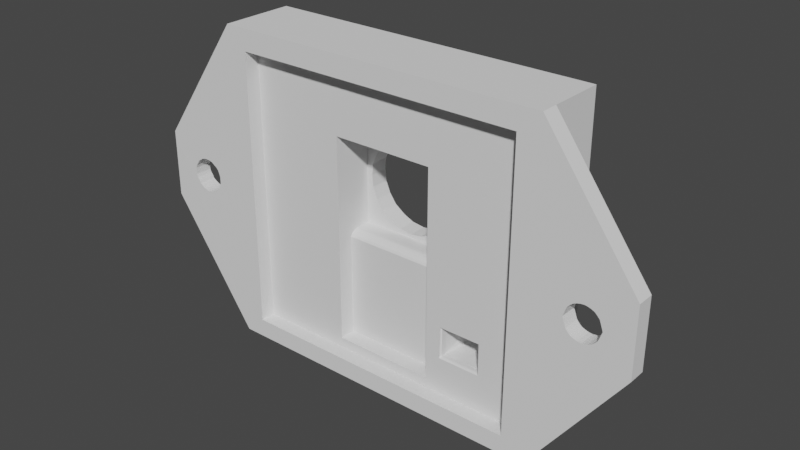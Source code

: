 # Source: camera-case-front_v1.3.blend  (saved by Blender 3.2.14; exported with 4.5.12 LTS)
import bpy
from mathutils import Matrix  # noqa: F401  (used for matrix-valued properties, if any)

bpy.ops.wm.read_factory_settings(use_empty=True)
scene = bpy.context.scene
scene.name = 'Scene'

# ---- collections
col_collection = bpy.data.collections.new('Collection'); scene.collection.children.link(col_collection)

# ---- world
world_world = bpy.data.worlds.new('World'); scene.world = world_world
world_world.use_nodes = True; world_world.node_tree.nodes.clear()
_N = world_world.node_tree.nodes; _L = world_world.node_tree.links
n0 = _N.new('ShaderNodeOutputWorld'); n0.name = 'World Output'; n0.location = (300, 300)
n1 = _N.new('ShaderNodeBackground'); n1.name = 'Background'; n1.location = (10, 300)
n1.inputs[0].default_value = (0.05088, 0.05088, 0.05088, 1.0)
_L.new(n1.outputs[0], n0.inputs[0])
n0.is_active_output = True
world_world.color = (0.05088, 0.05088, 0.05088)
world_world.use_sun_shadow = False
world_world.sun_shadow_jitter_overblur = 0.0

# ---- meshes
me_raspberrypicameracasefront_001 = bpy.data.meshes.new('RaspberryPiCameraCaseFront.001')
me_raspberrypicameracasefront_001.from_pydata([(184.5, 54.8, -44.12), (186.4, 52.95, -44.12), (157.4, 52.95, -44.12), (159.2, 54.8, -44.12), (186.4, 80.75, -44.1), (184.5, 79.1, -44.1), (159.2, 79.1, -44.1), (157.4, 80.75, -44.1), (186.4, 80.75, -37.69), (157.4, 80.75, -37.69), (167.4, 78.2, -41.4), (176.3, 78.2, -41.4), (176.3, 69.26, -41.4), (167.4, 69.26, -41.4), (176.3, 60.1, -39.3), (176.3, 68.7, -39.3), (176.3, 68.7, -40.5), (176.3, 68.72, -40.73), (176.3, 78.2, -42.8), (176.3, 60.1, -42.8), (176.3, 68.8, -40.94), (176.3, 69.07, -41.29), (176.3, 68.92, -41.13), (177.6, 75.85, -42.8), (177.6, 75.8, -42.74), (177.6, 73.05, -42.8), (177.6, 75.77, -42.66), (177.6, 73.12, -42.66), (177.7, 75.75, -42.58), (177.7, 75.75, -42.5), (177.7, 73.15, -42.5), (177.7, 73.14, -42.58), (177.6, 73.09, -42.74), (181.3, 75.85, -42.8), (181.2, 75.8, -42.74), (181.2, 75.77, -42.66), (181.2, 75.75, -42.58), (181.2, 75.75, -42.5), (159.2, 54.8, -42.8), (167.4, 60.1, -42.8), (184.5, 54.8, -42.8), (167.4, 60.1, -39.3), (167.4, 68.7, -40.5), (167.4, 68.7, -39.3), (167.4, 78.2, -42.8), (167.4, 68.72, -40.73), (167.4, 69.07, -41.29), (167.4, 68.92, -41.13), (167.4, 68.8, -40.94), (186.4, 52.95, -37.72), (181.3, 73.05, -42.8), (181.2, 73.09, -42.74), (181.2, 73.12, -42.66), (181.2, 73.14, -42.58), (181.2, 73.15, -42.5), (177.7, 75.75, -42.2), (179.4, 75.75, -42.2), (181.2, 75.75, -42.2), (181.2, 73.15, -42.2), (172.9, 60.54, -37.7), (173.9, 60.94, -37.7), (173.9, 60.94, -39.3), (172.9, 60.54, -39.3), (174.7, 61.58, -37.7), (174.7, 61.58, -39.3), (175.3, 62.4, -37.7), (175.3, 62.4, -39.3), (175.7, 63.37, -37.7), (175.7, 63.37, -39.3), (175.9, 64.4, -37.7), (175.9, 64.4, -39.3), (175.7, 65.43, -37.7), (175.7, 65.43, -39.3), (169.9, 67.85, -39.3), (169.9, 67.85, -37.7), (169.0, 67.22, -37.7), (169.0, 67.22, -39.3), (168.4, 66.39, -37.7), (168.4, 66.39, -39.3), (168.0, 65.43, -37.7), (168.0, 65.43, -39.3), (167.9, 64.4, -37.7), (167.9, 64.4, -39.3), (169.9, 60.94, -39.3), (169.9, 60.94, -37.7), (170.8, 60.54, -37.7), (170.8, 60.54, -39.3), (171.9, 60.41, -37.7), (171.9, 60.41, -39.3), (168.0, 63.37, -37.7), (168.0, 63.37, -39.3), (169.0, 61.58, -39.3), (169.0, 61.58, -37.7), (168.4, 62.4, -39.3), (168.4, 62.4, -37.7), (175.3, 66.39, -37.7), (175.3, 66.39, -39.3), (174.7, 67.22, -37.7), (174.7, 67.22, -39.3), (173.9, 67.85, -37.7), (173.9, 67.85, -39.3), (172.9, 68.25, -37.7), (172.9, 68.25, -39.3), (171.9, 68.39, -39.3), (171.9, 68.39, -37.7), (170.8, 68.25, -37.7), (170.8, 68.25, -39.3), (184.5, 79.1, -42.8), (159.2, 79.1, -42.8), (181.1, 75.72, -42.2), (180.0, 75.74, -42.08), (180.7, 75.43, -39.95), (180.7, 75.65, -41.24), (180.5, 75.28, -38.83), (180.5, 75.49, -39.63), (180.5, 75.22, -37.7), (180.4, 75.39, -38.43), (180.3, 75.44, -37.7), (180.3, 75.38, -37.95), (180.2, 75.51, -37.95), (180.3, 75.38, -38.19), (179.7, 75.71, -37.7), (179.8, 75.69, -37.95), (180.0, 75.61, -37.7), (179.6, 75.74, -37.95), (179.8, 75.69, -38.19), (180.0, 75.61, -38.19), (180.0, 75.61, -37.95), (179.1, 75.71, -37.7), (179.3, 75.75, -37.95), (179.4, 75.75, -37.7), (179.1, 75.7, -37.95), (179.3, 75.75, -38.19), (179.6, 75.74, -38.19), (178.6, 75.44, -37.7), (178.8, 75.59, -37.95), (178.8, 75.61, -37.7), (178.6, 75.43, -37.95), (178.8, 75.59, -38.19), (179.1, 75.7, -38.19), (178.3, 75.28, -38.83), (178.6, 75.44, -38.19), (178.4, 75.22, -37.7), (178.1, 75.43, -39.95), (178.5, 75.49, -39.15), (177.7, 75.72, -42.2), (178.3, 75.6, -40.44), (178.5, 75.73, -42.08), (180.2, 75.51, -38.19), (180.2, 75.52, -38.43), (180.4, 75.41, -38.67), (178.8, 75.6, -38.43), (179.0, 75.7, -38.43), (178.5, 75.45, -38.43), (178.5, 75.46, -38.67), (178.8, 75.6, -38.67), (180.4, 75.44, -39.15), (180.2, 75.55, -39.15), (180.3, 75.58, -39.63), (180.6, 75.57, -40.44), (178.4, 75.53, -39.63), (178.7, 75.64, -39.63), (178.7, 75.62, -39.15), (178.2, 75.67, -41.24), (178.1, 75.72, -42.08), (178.6, 75.71, -41.24), (180.8, 75.72, -42.08), (180.5, 75.73, -42.08), (180.5, 75.68, -41.24), (180.3, 75.74, -42.08), (179.9, 75.73, -41.24), (179.6, 75.75, -41.24), (179.6, 75.75, -42.08), (180.2, 75.71, -41.24), (179.3, 75.75, -42.08), (178.9, 75.74, -42.08), (179.3, 75.75, -41.24), (178.9, 75.73, -41.24), (178.6, 75.67, -40.44), (180.1, 75.65, -39.63), (180.4, 75.63, -40.44), (179.9, 75.7, -39.63), (180.2, 75.68, -40.44), (180.1, 75.63, -39.15), (179.8, 75.7, -39.15), (179.6, 75.74, -39.63), (179.9, 75.72, -40.44), (179.3, 75.75, -39.63), (179.6, 75.74, -40.44), (179.6, 75.74, -39.15), (179.3, 75.75, -39.15), (179.0, 75.71, -39.63), (179.3, 75.75, -40.44), (179.0, 75.72, -40.44), (179.0, 75.71, -39.15), (180.2, 75.53, -38.67), (180.0, 75.62, -38.67), (179.8, 75.69, -38.67), (179.6, 75.74, -38.67), (180.0, 75.62, -38.43), (179.8, 75.69, -38.43), (179.3, 75.75, -38.67), (179.0, 75.7, -38.67), (179.6, 75.74, -38.43), (179.3, 75.75, -38.43), (177.7, 74.45, -42.08), (177.7, 73.18, -42.2), (177.8, 75.33, -41.24), (178.1, 75.14, -39.39), (178.2, 75.06, -38.34), (178.3, 75.05, -37.7), (178.3, 75.05, -37.91), (178.2, 74.86, -37.7), (178.2, 74.86, -37.91), (178.3, 75.05, -38.13), (178.1, 74.45, -37.7), (178.1, 74.66, -37.91), (178.1, 74.65, -37.7), (178.1, 74.45, -37.91), (178.1, 74.66, -38.13), (178.2, 74.86, -38.13), (178.2, 74.04, -37.7), (178.1, 74.24, -37.91), (178.1, 74.24, -37.7), (178.2, 74.04, -37.91), (178.1, 74.24, -38.13), (178.1, 74.45, -38.13), (178.4, 73.67, -37.7), (178.3, 73.85, -37.91), (178.3, 73.85, -37.7), (178.3, 73.61, -38.83), (178.2, 73.83, -38.34), (178.1, 73.47, -39.95), (178.1, 73.76, -39.39), (177.8, 73.57, -41.24), (178.2, 74.87, -38.34), (178.2, 75.07, -38.55), (178.3, 73.84, -38.13), (178.2, 73.82, -38.55), (178.1, 74.02, -38.55), (178.2, 74.03, -38.34), (178.2, 75.1, -38.97), (178.1, 74.89, -38.97), (178.1, 74.91, -39.39), (178.0, 75.23, -40.31), (177.7, 73.5, -42.08), (177.7, 73.82, -42.08), (177.8, 73.86, -41.24), (178.0, 73.67, -40.31), (177.7, 75.39, -42.08), (177.7, 75.08, -42.08), (177.8, 75.04, -41.24), (177.7, 74.76, -42.08), (177.8, 74.45, -41.24), (177.8, 74.15, -41.24), (177.7, 74.13, -42.08), (177.8, 74.74, -41.24), (178.0, 74.68, -39.39), (177.9, 74.97, -40.31), (178.0, 74.45, -39.39), (177.9, 74.71, -40.31), (178.1, 74.67, -38.97), (178.1, 74.45, -38.97), (178.0, 74.21, -39.39), (177.9, 74.45, -40.31), (178.1, 73.98, -39.39), (177.9, 74.18, -40.31), (178.1, 74.22, -38.97), (178.1, 74.0, -38.97), (177.9, 73.92, -40.31), (178.2, 73.79, -38.97), (178.1, 74.87, -38.55), (178.1, 74.66, -38.55), (178.1, 74.45, -38.55), (178.1, 74.23, -38.55), (178.1, 74.66, -38.34), (178.1, 74.45, -38.34), (178.1, 74.24, -38.34), (178.2, 74.04, -38.13), (181.1, 73.18, -42.2), (181.1, 74.45, -42.08), (180.7, 73.47, -39.95), (181.0, 73.57, -41.24), (180.5, 73.61, -38.83), (180.7, 73.76, -39.39), (180.5, 73.67, -37.7), (180.6, 73.83, -38.34), (180.6, 73.85, -37.7), (180.6, 73.85, -37.91), (180.6, 74.04, -37.7), (180.7, 74.04, -37.91), (180.6, 73.84, -38.13), (180.7, 74.45, -37.7), (180.7, 74.24, -37.91), (180.7, 74.24, -37.7), (180.7, 74.45, -37.91), (180.7, 74.24, -38.13), (180.7, 74.04, -38.13), (180.6, 74.86, -37.7), (180.7, 74.66, -37.91), (180.7, 74.65, -37.7), (180.7, 74.86, -37.91), (180.7, 74.66, -38.13), (180.7, 74.45, -38.13), (180.6, 75.05, -37.91), (180.6, 75.05, -37.7), (180.6, 75.06, -38.34), (180.7, 75.14, -39.39), (181.0, 75.33, -41.24), (180.7, 74.03, -38.34), (180.6, 73.82, -38.55), (180.6, 75.05, -38.13), (180.6, 75.07, -38.55), (180.7, 74.87, -38.55), (180.7, 74.87, -38.34), (180.7, 73.79, -38.97), (180.7, 74.0, -38.97), (180.8, 73.98, -39.39), (180.9, 73.67, -40.31), (181.1, 75.39, -42.08), (181.1, 75.08, -42.08), (181.0, 75.04, -41.24), (180.9, 75.23, -40.31), (181.1, 73.5, -42.08), (181.1, 73.82, -42.08), (181.0, 73.86, -41.24), (181.1, 74.13, -42.08), (181.0, 74.45, -41.24), (181.0, 74.74, -41.24), (181.1, 74.76, -42.08), (181.0, 74.15, -41.24), (180.8, 74.21, -39.39), (180.9, 73.92, -40.31), (180.8, 74.45, -39.39), (180.9, 74.18, -40.31), (180.8, 74.22, -38.97), (180.8, 74.45, -38.97), (180.8, 74.68, -39.39), (180.9, 74.45, -40.31), (180.8, 74.91, -39.39), (180.9, 74.71, -40.31), (180.8, 74.67, -38.97), (180.7, 74.89, -38.97), (180.9, 74.97, -40.31), (180.7, 75.1, -38.97), (180.7, 74.02, -38.55), (180.7, 74.23, -38.55), (180.7, 74.45, -38.55), (180.7, 74.66, -38.55), (180.7, 74.24, -38.34), (180.7, 74.45, -38.34), (180.7, 74.66, -38.34), (180.7, 74.86, -38.13), (179.4, 73.15, -42.2), (180.3, 73.16, -42.08), (178.8, 73.15, -42.08), (178.1, 73.24, -41.24), (178.3, 73.41, -39.63), (178.5, 73.5, -38.43), (178.6, 73.45, -37.7), (178.5, 73.52, -37.95), (178.7, 73.39, -37.95), (178.5, 73.51, -38.19), (179.1, 73.18, -37.7), (179.0, 73.21, -37.95), (178.8, 73.29, -37.7), (179.3, 73.16, -37.95), (179.0, 73.21, -38.19), (178.8, 73.28, -38.19), (178.8, 73.29, -37.95), (179.7, 73.18, -37.7), (179.5, 73.15, -37.95), (179.4, 73.15, -37.7), (179.8, 73.2, -37.95), (179.5, 73.15, -38.19), (179.3, 73.16, -38.19), (180.3, 73.45, -37.7), (180.0, 73.3, -37.95), (180.0, 73.29, -37.7), (180.3, 73.46, -37.95), (180.0, 73.3, -38.19), (179.8, 73.2, -38.19), (180.3, 73.46, -38.19), (180.4, 73.41, -39.15), (180.5, 73.3, -40.44), (178.6, 73.38, -38.19), (178.6, 73.38, -38.43), (178.5, 73.49, -38.67), (180.1, 73.3, -38.43), (179.8, 73.2, -38.43), (180.3, 73.45, -38.43), (180.3, 73.44, -38.67), (180.1, 73.29, -38.67), (178.4, 73.45, -39.15), (178.6, 73.35, -39.15), (178.5, 73.32, -39.63), (178.2, 73.33, -40.44), (180.4, 73.37, -39.63), (180.1, 73.26, -39.63), (180.1, 73.28, -39.15), (180.6, 73.23, -41.24), (180.7, 73.17, -42.08), (180.3, 73.19, -41.24), (178.0, 73.18, -42.08), (178.3, 73.17, -42.08), (178.4, 73.21, -41.24), (178.6, 73.16, -42.08), (178.9, 73.16, -41.24), (179.2, 73.15, -41.24), (179.2, 73.15, -42.08), (178.6, 73.18, -41.24), (179.5, 73.15, -42.08), (179.9, 73.15, -42.08), (179.5, 73.15, -41.24), (179.9, 73.16, -41.24), (180.2, 73.22, -40.44), (178.7, 73.24, -39.63), (178.4, 73.26, -40.44), (179.0, 73.19, -39.63), (178.7, 73.21, -40.44), (178.8, 73.26, -39.15), (179.0, 73.2, -39.15), (179.2, 73.15, -39.63), (178.9, 73.18, -40.44), (179.5, 73.15, -39.63), (179.2, 73.15, -40.44), (179.2, 73.16, -39.15), (179.5, 73.15, -39.15), (179.8, 73.18, -39.63), (179.5, 73.15, -40.44), (179.9, 73.17, -40.44), (179.8, 73.19, -39.15), (178.6, 73.37, -38.67), (178.8, 73.27, -38.67), (179.0, 73.2, -38.67), (179.2, 73.16, -38.67), (178.8, 73.28, -38.43), (179.0, 73.21, -38.43), (179.5, 73.15, -38.67), (179.8, 73.19, -38.67), (179.3, 73.16, -38.43), (179.5, 73.15, -38.43), (177.7, 73.15, -42.2), (157.4, 52.95, -37.72), (149.7, 63.89, -44.12), (149.7, 69.81, -44.11), (149.7, 69.81, -42.61), (149.7, 63.89, -42.61), (194.4, 63.89, -44.12), (194.4, 69.81, -44.11), (194.4, 69.81, -42.61), (194.4, 63.89, -42.62), (157.4, 80.75, -42.61), (186.4, 52.95, -42.63), (157.4, 52.95, -42.63), (186.4, 80.75, -42.61), (188.9, 66.95, -42.62), (189.0, 66.65, -42.62), (189.0, 67.24, -42.62), (189.2, 66.11, -42.62), (189.1, 67.52, -42.62), (189.1, 66.37, -42.62), (189.2, 67.78, -42.62), (189.6, 65.7, -42.62), (189.4, 68.01, -42.62), (190.2, 68.42, -42.62), (190.2, 65.47, -42.62), (189.9, 68.33, -42.62), (189.9, 65.56, -42.62), (189.6, 68.2, -42.62), (189.4, 65.89, -42.62), (190.7, 65.47, -42.62), (190.7, 68.42, -42.62), (191.3, 65.7, -42.62), (191.3, 68.2, -42.62), (191.0, 65.56, -42.62), (191.0, 68.33, -42.62), (191.7, 66.11, -42.62), (191.7, 67.78, -42.62), (192.0, 66.95, -42.62), (191.9, 67.24, -42.62), (191.9, 66.65, -42.62), (191.8, 67.52, -42.62), (191.8, 66.37, -42.62), (191.5, 68.01, -42.62), (191.5, 65.89, -42.62), (190.5, 68.45, -42.62), (190.5, 65.45, -42.62), (152.1, 66.95, -44.11), (152.1, 66.66, -44.11), (152.1, 67.24, -44.11), (152.4, 66.11, -44.11), (152.4, 67.78, -44.11), (152.2, 66.37, -44.11), (152.2, 67.52, -44.11), (152.8, 65.7, -44.11), (152.8, 68.2, -44.11), (153.3, 65.48, -44.11), (153.3, 68.42, -44.11), (153.0, 65.56, -44.11), (153.0, 68.34, -44.11), (153.6, 65.45, -44.11), (152.5, 65.89, -44.11), (152.5, 68.01, -44.11), (153.9, 65.48, -44.11), (153.9, 68.42, -44.11), (154.4, 65.7, -44.11), (154.4, 68.2, -44.11), (154.2, 65.56, -44.11), (154.2, 68.34, -44.11), (154.9, 66.11, -44.11), (154.9, 67.78, -44.11), (155.1, 66.95, -44.11), (155.1, 66.66, -44.11), (155.1, 67.24, -44.11), (155.0, 66.37, -44.11), (155.0, 67.52, -44.11), (154.7, 65.89, -44.11), (154.7, 68.01, -44.11), (153.6, 68.45, -44.11), (152.1, 66.95, -42.61), (152.1, 66.65, -42.61), (152.1, 67.24, -42.61), (152.4, 66.11, -42.61), (152.4, 67.78, -42.61), (152.2, 66.37, -42.61), (152.2, 67.52, -42.61), (152.8, 65.7, -42.61), (152.8, 68.2, -42.61), (153.3, 65.47, -42.62), (153.3, 68.42, -42.61), (153.0, 65.56, -42.61), (153.0, 68.33, -42.61), (153.6, 65.45, -42.62), (152.5, 65.89, -42.61), (152.5, 68.01, -42.61), (153.9, 65.47, -42.62), (153.9, 68.42, -42.61), (154.4, 65.7, -42.62), (154.4, 68.2, -42.61), (154.2, 65.56, -42.62), (154.2, 68.33, -42.61), (154.9, 66.11, -42.62), (154.9, 67.78, -42.61), (155.1, 66.95, -42.62), (155.1, 66.65, -42.62), (155.1, 67.24, -42.62), (155.0, 66.37, -42.62), (155.0, 67.52, -42.62), (154.7, 65.89, -42.62), (154.7, 68.01, -42.61), (153.6, 68.45, -42.61), (188.9, 66.95, -44.11), (189.0, 66.66, -44.11), (189.0, 67.24, -44.11), (189.2, 66.11, -44.11), (189.1, 67.52, -44.11), (189.1, 66.37, -44.11), (189.2, 67.78, -44.11), (189.6, 65.7, -44.11), (189.4, 68.01, -44.11), (190.2, 68.42, -44.11), (190.1, 68.4, -44.11), (190.2, 65.48, -44.11), (189.9, 68.34, -44.11), (189.9, 65.56, -44.11), (189.6, 68.2, -44.11), (189.4, 65.89, -44.11), (190.7, 65.48, -44.11), (190.7, 68.42, -44.11), (191.3, 65.7, -44.11), (191.3, 68.2, -44.11), (191.0, 65.56, -44.11), (191.0, 68.34, -44.11), (191.7, 66.11, -44.11), (191.7, 67.78, -44.11), (192.0, 66.95, -44.11), (191.9, 67.24, -44.11), (191.9, 66.66, -44.11), (191.8, 67.52, -44.11), (191.8, 66.37, -44.11), (190.5, 65.45, -44.11), (191.5, 65.89, -44.11), (191.5, 68.01, -44.11), (190.5, 68.45, -44.11), (149.7, 69.81, -42.61)], [(446, 585)], [(465, 455, 453, 451, 450, 478, 482, 480, 479, 481, 483, 477, 485, 473, 475, 471, 487, 466, 468, 463, 470, 459, 461, 457, 456, 458, 460, 462, 464, 469, 467), (478, 450, 455, 465, 486, 472, 476, 474, 484), (0, 1, 2, 3), (4, 7, 6, 5), (2, 7, 6, 3), (8, 4, 7, 9), (10, 11, 12), (10, 12, 13), (14, 15, 16), (14, 16, 17), (11, 18, 19), (12, 11, 19), (19, 14, 17), (19, 17, 20), (21, 12, 19), (19, 20, 22), (22, 21, 19), (23, 24, 25), (26, 27, 24), (26, 28, 27), (29, 30, 28), (30, 31, 28), (31, 27, 28), (27, 32, 24), (32, 25, 24), (33, 34, 23), (35, 26, 34), (35, 36, 26), (37, 29, 36), (29, 28, 36), (28, 26, 36), (26, 24, 34), (24, 23, 34), (38, 39, 19), (38, 19, 40), (41, 14, 19), (41, 19, 39), (42, 43, 41), (39, 44, 10), (39, 10, 13), (42, 41, 39), (45, 42, 39), (39, 13, 46), (39, 46, 47), (48, 45, 39), (39, 47, 48), (0, 5, 4, 1), (50, 51, 33), (52, 35, 51), (52, 53, 35), (54, 37, 53), (37, 36, 53), (36, 35, 53), (35, 34, 51), (34, 33, 51), (25, 32, 50), (27, 52, 32), (27, 31, 52), (30, 54, 31), (54, 53, 31), (53, 52, 31), (52, 51, 32), (51, 50, 32), (55, 29, 56), (57, 56, 37), (37, 56, 29), (54, 58, 37), (58, 57, 37), (13, 12, 21), (13, 21, 46), (46, 21, 22), (46, 22, 47), (20, 48, 47), (20, 47, 22), (45, 48, 20), (45, 20, 17), (45, 17, 16), (45, 16, 42), (59, 60, 61), (59, 61, 62), (61, 60, 63), (61, 63, 64), (64, 63, 65), (64, 65, 66), (65, 67, 68), (65, 68, 66), (67, 69, 70), (67, 70, 68), (70, 69, 71), (70, 71, 72), (73, 74, 75), (73, 75, 76), (76, 75, 77), (76, 77, 78), (77, 79, 80), (77, 80, 78), (80, 79, 81), (80, 81, 82), (83, 84, 85), (83, 85, 86), (87, 88, 86), (87, 86, 85), (62, 88, 87), (62, 87, 59), (82, 81, 89), (82, 89, 90), (84, 83, 91), (84, 91, 92), (92, 91, 93), (92, 93, 94), (94, 93, 90), (94, 90, 89), (95, 96, 72), (95, 72, 71), (97, 98, 96), (97, 96, 95), (98, 97, 99), (98, 99, 100), (100, 99, 101), (100, 101, 102), (103, 102, 101), (103, 101, 104), (104, 105, 106), (104, 106, 103), (74, 73, 106), (74, 106, 105), (107, 108, 6), (107, 6, 5), (109, 110, 56), (111, 112, 109), (113, 114, 111), (115, 116, 113), (117, 118, 115), (118, 117, 119), (118, 119, 120), (118, 120, 115), (121, 122, 123), (122, 121, 124), (122, 124, 125), (122, 125, 126), (122, 126, 127), (122, 127, 123), (128, 129, 130), (129, 128, 131), (129, 131, 132), (129, 132, 133), (129, 133, 124), (129, 124, 130), (134, 135, 136), (135, 134, 137), (135, 137, 138), (135, 138, 139), (135, 139, 131), (135, 131, 136), (140, 141, 142), (143, 144, 140), (145, 146, 143), (56, 147, 145), (116, 115, 120), (116, 120, 148), (116, 148, 149), (116, 149, 150), (116, 150, 113), (138, 137, 141), (138, 141, 151), (138, 151, 152), (138, 152, 139), (153, 140, 154), (153, 154, 155), (153, 155, 151), (153, 151, 141), (153, 141, 140), (114, 113, 156), (114, 156, 157), (114, 157, 158), (114, 158, 159), (114, 159, 111), (144, 143, 160), (144, 160, 161), (144, 161, 162), (144, 162, 154), (144, 154, 140), (111, 159, 112), (163, 145, 164), (163, 164, 147), (163, 147, 165), (163, 165, 146), (163, 146, 145), (166, 167, 109), (166, 109, 112), (166, 112, 168), (166, 168, 167), (110, 109, 169), (110, 169, 170), (110, 170, 171), (110, 171, 172), (110, 172, 56), (169, 167, 173), (169, 173, 170), (172, 174, 56), (147, 56, 175), (147, 175, 165), (174, 172, 176), (174, 176, 177), (174, 177, 175), (174, 175, 56), (165, 175, 177), (165, 177, 178), (165, 178, 146), (147, 164, 145), (169, 109, 167), (158, 179, 180), (158, 180, 159), (179, 181, 182), (179, 182, 180), (179, 158, 183), (179, 183, 184), (179, 184, 181), (181, 185, 186), (181, 186, 182), (185, 187, 188), (185, 188, 186), (185, 181, 189), (185, 189, 190), (185, 190, 187), (187, 191, 192), (187, 192, 188), (191, 161, 193), (191, 193, 192), (191, 187, 194), (191, 194, 162), (191, 162, 161), (146, 178, 160), (146, 160, 143), (161, 160, 178), (161, 178, 193), (178, 177, 193), (177, 176, 193), (188, 192, 171), (188, 171, 170), (188, 170, 186), (170, 173, 186), (112, 159, 180), (112, 180, 168), (180, 182, 168), (157, 156, 195), (157, 195, 196), (157, 196, 183), (157, 183, 158), (150, 149, 195), (150, 195, 156), (150, 156, 113), (184, 183, 197), (184, 197, 198), (184, 198, 189), (184, 189, 181), (196, 195, 199), (196, 199, 200), (196, 200, 197), (196, 197, 183), (190, 189, 201), (190, 201, 202), (190, 202, 194), (190, 194, 187), (198, 197, 203), (198, 203, 204), (198, 204, 201), (198, 201, 189), (162, 194, 155), (162, 155, 154), (202, 201, 152), (202, 152, 151), (202, 151, 155), (202, 155, 194), (128, 136, 131), (132, 131, 139), (132, 139, 204), (132, 204, 203), (132, 203, 133), (121, 130, 124), (125, 124, 133), (125, 133, 200), (125, 200, 199), (125, 199, 126), (117, 123, 119), (119, 127, 148), (119, 148, 120), (119, 123, 127), (134, 142, 137), (167, 168, 173), (186, 173, 182), (172, 171, 176), (193, 176, 192), (182, 173, 168), (192, 176, 171), (126, 199, 149), (126, 149, 148), (126, 148, 127), (195, 149, 199), (133, 203, 200), (197, 200, 203), (139, 152, 204), (201, 204, 152), (137, 142, 141), (145, 205, 206), (143, 207, 145), (140, 208, 143), (142, 209, 140), (210, 211, 142), (210, 212, 211), (211, 212, 213), (211, 213, 214), (211, 214, 142), (215, 216, 217), (216, 215, 218), (216, 218, 219), (216, 219, 220), (216, 220, 213), (216, 213, 217), (221, 222, 223), (222, 221, 224), (222, 224, 225), (222, 225, 226), (222, 226, 218), (222, 218, 223), (227, 228, 229), (230, 231, 227), (232, 233, 230), (206, 234, 232), (209, 142, 214), (209, 214, 220), (209, 220, 235), (209, 235, 236), (209, 236, 140), (227, 237, 228), (231, 230, 238), (231, 238, 239), (231, 239, 240), (231, 240, 237), (231, 237, 227), (208, 140, 241), (208, 241, 242), (208, 242, 243), (208, 243, 244), (208, 244, 143), (143, 244, 207), (234, 206, 245), (234, 245, 246), (234, 246, 247), (234, 247, 248), (234, 248, 232), (249, 250, 145), (249, 145, 207), (249, 207, 251), (249, 251, 250), (205, 145, 252), (205, 252, 253), (205, 253, 254), (205, 254, 255), (205, 255, 206), (252, 250, 256), (252, 256, 253), (245, 206, 246), (246, 255, 247), (252, 145, 250), (246, 206, 255), (243, 257, 258), (243, 258, 244), (257, 259, 260), (257, 260, 258), (257, 243, 261), (257, 261, 262), (257, 262, 259), (259, 263, 264), (259, 264, 260), (263, 265, 266), (263, 266, 264), (263, 259, 267), (263, 267, 268), (263, 268, 265), (265, 233, 269), (265, 269, 266), (230, 233, 270), (230, 270, 238), (233, 265, 270), (232, 248, 233), (248, 247, 269), (248, 269, 233), (266, 269, 254), (266, 254, 253), (266, 253, 264), (253, 256, 264), (207, 244, 258), (207, 258, 251), (258, 260, 251), (242, 241, 271), (242, 271, 272), (242, 272, 261), (242, 261, 243), (236, 235, 271), (236, 271, 241), (236, 241, 140), (262, 261, 273), (262, 273, 274), (262, 274, 267), (262, 267, 259), (272, 271, 275), (272, 275, 276), (272, 276, 273), (272, 273, 261), (268, 267, 239), (268, 239, 238), (268, 238, 270), (268, 270, 265), (274, 273, 277), (274, 277, 240), (274, 240, 239), (274, 239, 267), (221, 229, 224), (224, 228, 278), (224, 278, 225), (215, 223, 218), (219, 218, 226), (219, 226, 275), (219, 275, 235), (219, 235, 220), (212, 217, 213), (214, 213, 220), (224, 229, 228), (250, 251, 256), (264, 256, 260), (269, 247, 254), (255, 254, 247), (260, 256, 251), (235, 275, 271), (273, 276, 277), (275, 226, 276), (226, 225, 276), (225, 278, 277), (225, 277, 276), (240, 277, 278), (240, 278, 237), (228, 237, 278), (279, 280, 109), (281, 282, 279), (283, 284, 281), (285, 286, 283), (287, 288, 285), (287, 289, 288), (288, 289, 290), (288, 290, 291), (288, 291, 285), (292, 293, 294), (293, 292, 295), (293, 295, 296), (293, 296, 297), (293, 297, 290), (293, 290, 294), (298, 299, 300), (299, 298, 301), (299, 301, 302), (299, 302, 303), (299, 303, 295), (299, 295, 300), (115, 304, 305), (113, 306, 115), (111, 307, 113), (109, 308, 111), (286, 285, 291), (286, 291, 297), (286, 297, 309), (286, 309, 310), (286, 310, 283), (115, 311, 304), (306, 113, 312), (306, 312, 313), (306, 313, 314), (306, 314, 311), (306, 311, 115), (284, 283, 315), (284, 315, 316), (284, 316, 317), (284, 317, 318), (284, 318, 281), (281, 318, 282), (308, 109, 319), (308, 319, 320), (308, 320, 321), (308, 321, 322), (308, 322, 111), (323, 324, 279), (323, 279, 282), (323, 282, 325), (323, 325, 324), (280, 279, 326), (280, 326, 327), (280, 327, 328), (280, 328, 329), (280, 329, 109), (326, 324, 330), (326, 330, 327), (319, 109, 320), (320, 329, 321), (326, 279, 324), (320, 109, 329), (317, 331, 332), (317, 332, 318), (331, 333, 334), (331, 334, 332), (331, 317, 335), (331, 335, 336), (331, 336, 333), (333, 337, 338), (333, 338, 334), (337, 339, 340), (337, 340, 338), (337, 333, 341), (337, 341, 342), (337, 342, 339), (339, 307, 343), (339, 343, 340), (113, 307, 344), (113, 344, 312), (307, 339, 344), (111, 322, 307), (322, 321, 343), (322, 343, 307), (340, 343, 328), (340, 328, 327), (340, 327, 338), (327, 330, 338), (282, 318, 332), (282, 332, 325), (332, 334, 325), (316, 315, 345), (316, 345, 346), (316, 346, 335), (316, 335, 317), (310, 309, 345), (310, 345, 315), (310, 315, 283), (336, 335, 347), (336, 347, 348), (336, 348, 341), (336, 341, 333), (346, 345, 349), (346, 349, 350), (346, 350, 347), (346, 347, 335), (342, 341, 313), (342, 313, 312), (342, 312, 344), (342, 344, 339), (348, 347, 351), (348, 351, 314), (348, 314, 313), (348, 313, 341), (298, 305, 301), (301, 304, 352), (301, 352, 302), (292, 300, 295), (296, 295, 303), (296, 303, 349), (296, 349, 309), (296, 309, 297), (289, 294, 290), (291, 290, 297), (301, 305, 304), (324, 325, 330), (338, 330, 334), (343, 321, 328), (329, 328, 321), (334, 330, 325), (309, 349, 345), (347, 350, 351), (349, 303, 350), (303, 302, 350), (302, 352, 351), (302, 351, 350), (314, 351, 352), (314, 352, 311), (304, 311, 352), (353, 354, 279), (206, 355, 353), (232, 356, 206), (230, 357, 232), (227, 358, 230), (359, 360, 227), (360, 359, 361), (360, 361, 362), (360, 362, 227), (363, 364, 365), (364, 363, 366), (364, 366, 367), (364, 367, 368), (364, 368, 369), (364, 369, 365), (370, 371, 372), (371, 370, 373), (371, 373, 374), (371, 374, 375), (371, 375, 366), (371, 366, 372), (376, 377, 378), (377, 376, 379), (377, 379, 380), (377, 380, 381), (377, 381, 373), (377, 373, 378), (283, 382, 285), (281, 383, 283), (279, 384, 281), (358, 227, 362), (358, 362, 385), (358, 385, 386), (358, 386, 387), (358, 387, 230), (380, 379, 382), (380, 382, 388), (380, 388, 389), (380, 389, 381), (390, 283, 391), (390, 391, 392), (390, 392, 388), (390, 388, 382), (390, 382, 283), (357, 230, 393), (357, 393, 394), (357, 394, 395), (357, 395, 396), (357, 396, 232), (383, 281, 397), (383, 397, 398), (383, 398, 399), (383, 399, 391), (383, 391, 283), (232, 396, 356), (400, 279, 401), (400, 401, 354), (400, 354, 402), (400, 402, 384), (400, 384, 279), (403, 404, 206), (403, 206, 356), (403, 356, 405), (403, 405, 404), (355, 206, 406), (355, 406, 407), (355, 407, 408), (355, 408, 409), (355, 409, 353), (406, 404, 410), (406, 410, 407), (409, 411, 353), (354, 353, 412), (354, 412, 402), (411, 409, 413), (411, 413, 414), (411, 414, 412), (411, 412, 353), (402, 412, 414), (402, 414, 415), (402, 415, 384), (354, 401, 279), (406, 206, 404), (395, 416, 417), (395, 417, 396), (416, 418, 419), (416, 419, 417), (416, 395, 420), (416, 420, 421), (416, 421, 418), (418, 422, 423), (418, 423, 419), (422, 424, 425), (422, 425, 423), (422, 418, 426), (422, 426, 427), (422, 427, 424), (424, 428, 429), (424, 429, 425), (428, 398, 430), (428, 430, 429), (428, 424, 431), (428, 431, 399), (428, 399, 398), (384, 415, 397), (384, 397, 281), (398, 397, 415), (398, 415, 430), (415, 414, 430), (414, 413, 430), (425, 429, 408), (425, 408, 407), (425, 407, 423), (407, 410, 423), (356, 396, 417), (356, 417, 405), (417, 419, 405), (394, 393, 432), (394, 432, 433), (394, 433, 420), (394, 420, 395), (387, 386, 432), (387, 432, 393), (387, 393, 230), (421, 420, 434), (421, 434, 435), (421, 435, 426), (421, 426, 418), (433, 432, 436), (433, 436, 437), (433, 437, 434), (433, 434, 420), (427, 426, 438), (427, 438, 439), (427, 439, 431), (427, 431, 424), (435, 434, 440), (435, 440, 441), (435, 441, 438), (435, 438, 426), (399, 431, 392), (399, 392, 391), (439, 438, 389), (439, 389, 388), (439, 388, 392), (439, 392, 431), (370, 378, 373), (374, 373, 381), (374, 381, 441), (374, 441, 440), (374, 440, 375), (363, 372, 366), (367, 366, 375), (367, 375, 437), (367, 437, 436), (367, 436, 368), (359, 365, 361), (361, 369, 385), (361, 385, 362), (361, 365, 369), (376, 285, 379), (404, 405, 410), (423, 410, 419), (409, 408, 413), (430, 413, 429), (419, 410, 405), (429, 413, 408), (368, 436, 386), (368, 386, 385), (368, 385, 369), (432, 386, 436), (375, 440, 437), (434, 437, 440), (381, 389, 441), (438, 441, 389), (379, 285, 382), (56, 57, 109), (57, 58, 109), (353, 279, 58), (279, 109, 58), (56, 145, 55), (145, 206, 55), (353, 442, 206), (442, 55, 206), (40, 0, 3), (40, 3, 38), (29, 55, 30), (55, 442, 30), (58, 54, 353), (442, 353, 30), (353, 54, 30), (16, 15, 43), (16, 43, 42), (10, 44, 18), (10, 18, 11), (108, 38, 3), (108, 3, 6), (107, 5, 0), (107, 0, 40), (443, 2, 1), (443, 1, 49), (105, 104, 9), (443, 87, 85), (443, 85, 84), (74, 105, 9), (75, 74, 9), (443, 84, 92), (443, 92, 94), (75, 9, 443), (77, 75, 443), (443, 94, 89), (443, 89, 81), (79, 77, 443), (443, 81, 79), (49, 87, 443), (370, 372, 49), (8, 130, 121), (8, 121, 123), (378, 370, 49), (376, 378, 49), (8, 123, 117), (8, 117, 115), (285, 376, 49), (287, 285, 49), (8, 115, 305), (8, 305, 298), (287, 49, 8), (289, 287, 8), (8, 298, 300), (8, 300, 292), (294, 289, 8), (294, 8, 292), (59, 87, 49), (372, 104, 101), (372, 101, 99), (60, 59, 49), (63, 60, 49), (372, 99, 97), (372, 97, 95), (65, 63, 49), (67, 65, 49), (49, 372, 95), (49, 95, 71), (69, 67, 49), (71, 69, 49), (9, 130, 8), (128, 130, 9), (104, 372, 363), (104, 363, 365), (136, 128, 9), (134, 136, 9), (9, 104, 365), (9, 365, 359), (142, 134, 9), (210, 142, 9), (9, 359, 227), (9, 227, 229), (212, 210, 9), (217, 212, 9), (9, 229, 221), (223, 217, 9), (221, 223, 9), (14, 64, 66), (14, 66, 68), (96, 98, 15), (72, 96, 15), (14, 68, 70), (70, 72, 15), (15, 14, 70), (41, 91, 83), (41, 83, 86), (61, 64, 14), (62, 61, 14), (41, 86, 88), (88, 62, 14), (14, 41, 88), (93, 91, 41), (43, 76, 78), (43, 78, 80), (90, 93, 41), (43, 80, 82), (82, 90, 41), (82, 41, 43), (15, 98, 100), (15, 100, 102), (73, 76, 43), (106, 73, 43), (15, 102, 103), (103, 106, 43), (103, 43, 15), (107, 40, 19, 25, 50, 33, 18), (44, 39, 38, 108), (33, 23, 18), (19, 18, 23), (19, 23, 25), (107, 18, 44), (44, 108, 107), (7, 445, 446, 452), (445, 446, 447, 444), (448, 449, 450, 451), (8, 49, 453, 455), (491, 444, 445, 7, 505, 519, 498, 500, 496, 503, 492, 494, 490, 488, 489, 493), (505, 7, 2, 444, 491, 502, 495, 499, 497, 501, 504, 508, 506, 517, 510, 515, 513, 512, 514, 516, 511, 518, 507, 509), (443, 9, 452, 454), (523, 447, 446, 452, 537, 551, 530, 532, 528, 535, 524, 526, 522, 520, 521, 525), (537, 452, 454, 447, 523, 534, 527, 531, 529, 533, 536, 540, 538, 549, 542, 547, 545, 544, 546, 548, 543, 550, 539, 541), (2, 454, 447, 444), (574, 448, 1, 4, 562, 564, 566, 560, 558, 556, 554, 552, 553, 557, 555, 567, 559, 565, 563, 581, 568, 572, 570, 582), (562, 4, 449, 448, 574, 580, 578, 576, 577, 579, 575, 583, 571, 573, 569, 584, 561), (4, 455, 450, 449), (1, 448, 451, 453), (519, 498, 530, 551), (505, 519, 551, 537), (509, 505, 537, 541), (507, 509, 541, 539), (518, 507, 539, 550), (543, 511, 518, 550), (548, 516, 511, 543), (546, 514, 516, 548), (544, 512, 514, 546), (545, 513, 512, 544), (490, 488, 520, 522), (488, 489, 521, 520), (489, 493, 525, 521), (493, 491, 523, 525), (491, 502, 534, 523), (534, 502, 495, 527), (527, 495, 499, 531), (531, 499, 497, 529), (529, 497, 501, 533), (533, 501, 504, 536), (536, 504, 508, 540), (540, 508, 506, 538), (538, 506, 517, 549), (549, 517, 510, 542), (542, 510, 515, 547), (547, 515, 513, 545), (494, 490, 522, 526), (492, 494, 526, 524), (503, 492, 524, 535), (496, 503, 535, 528), (500, 496, 528, 532), (498, 500, 532, 530), (569, 472, 486, 584), (584, 486, 465, 561), (561, 465, 467, 564, 562), (564, 467, 469, 566), (566, 469, 464, 560), (560, 464, 462, 558), (558, 462, 460, 556), (556, 460, 458, 554), (554, 458, 456, 552), (552, 456, 457, 553), (553, 457, 461, 557), (557, 461, 459, 555), (555, 459, 470, 567), (470, 463, 559, 567), (463, 468, 565, 559), (468, 466, 563, 565), (466, 487, 581, 563), (487, 471, 568, 581), (471, 475, 572, 568), (475, 473, 570, 572), (473, 485, 582, 570), (485, 477, 574, 582), (477, 483, 580, 574), (483, 481, 578, 580), (481, 479, 576, 578), (479, 480, 577, 576), (480, 482, 579, 577), (482, 478, 575, 579), (583, 484, 478, 575), (583, 484, 474, 571), (571, 474, 476, 573), (573, 476, 472, 569)])
_uv = me_raspberrypicameracasefront_001.uv_layers.new(name='UVMap')
_uv.uv.foreach_set('vector', [0.0, 0.0, 0.0, 0.0, 0.0, 0.0, 0.0, 0.0, 0.0, 0.0, 0.0, 0.0, 0.0, 0.0, 0.0, 0.0, 0.0, 0.0, 0.0, 0.0, 0.0, 0.0, 0.0, 0.0, 0.0, 0.0, 0.0, 0.0, 0.0, 0.0, 0.0, 0.0, 0.0, 0.0, 0.0, 0.0, 0.0, 0.0, 0.0, 0.0, 0.0, 0.0, 0.0, 0.0, 0.0, 0.0, 0.0, 0.0, 0.0, 0.0, 0.0, 0.0, 0.0, 0.0, 0.0, 0.0, 0.0, 0.0, 0.0, 0.0, 0.0, 0.0, 0.0, 0.0, 0.0, 0.0, 0.0, 0.0, 0.0, 0.0, 0.0, 0.0, 0.0, 0.0, 0.0, 0.0, 0.0, 0.0, 0.0, 0.0, 0.0, 0.0, 0.0, 0.0, 0.0, 0.0, 0.0, 0.0, 0.0, 0.0, 0.0, 0.0, 0.0, 0.0, 0.0, 0.0, 0.0, 0.0, 0.0, 0.0, 0.0, 0.0, 0.0, 0.0, 0.0, 0.0, 0.0, 0.0, 0.0, 0.0, 0.0, 0.0, 0.0, 0.0, 0.0, 0.0, 0.0, 0.0, 0.0, 0.0, 0.0, 0.0, 0.0, 0.0, 0.0, 0.0, 0.0, 0.0, 0.0, 0.0, 0.0, 0.0, 0.0, 0.0, 0.0, 0.0, 0.0, 0.0, 0.0, 0.0, 0.0, 0.0, 0.0, 0.0, 0.0, 0.0, 0.0, 0.0, 0.0, 0.0, 0.0, 0.0, 0.0, 0.0, 0.0, 0.0, 0.0, 0.0, 0.0, 0.0, 0.0, 0.0, 0.0, 0.0, 0.0, 0.0, 0.0, 0.0, 0.0, 0.0, 0.0, 0.0, 0.0, 0.0, 0.0, 0.0, 0.0, 0.0, 0.0, 0.0, 0.0, 0.0, 0.0, 0.0, 0.0, 0.0, 0.0, 0.0, 0.0, 0.0, 0.0, 0.0, 0.0, 0.0, 0.0, 0.0, 0.0, 0.0, 0.0, 0.0, 0.0, 0.0, 0.0, 0.0, 0.0, 0.0, 0.0, 0.0, 0.0, 0.0, 0.0, 0.0, 0.0, 0.0, 0.0, 0.0, 0.0, 0.0, 0.0, 0.0, 0.0, 0.0, 0.0, 0.0, 0.0, 0.0, 0.0, 0.0, 0.0, 0.0, 0.0, 0.0, 0.0, 0.0, 0.0, 0.0, 0.0, 0.0, 0.0, 0.0, 0.0, 0.0, 0.0, 0.0, 0.0, 0.0, 0.0, 0.0, 0.0, 0.0, 0.0, 0.0, 0.0, 0.0, 0.0, 0.0, 0.0, 0.0, 0.0, 0.0, 0.0, 0.0, 0.0, 0.0, 0.0, 0.0, 0.0, 0.0, 0.0, 0.0, 0.0, 0.0, 0.0, 0.0, 0.0, 0.0, 0.0, 0.0, 0.0, 0.0, 0.0, 0.0, 0.0, 0.0, 0.0, 0.0, 0.0, 0.0, 0.0, 0.0, 0.0, 0.0, 0.0, 0.0, 0.0, 0.0, 0.0, 0.0, 0.0, 0.0, 0.0, 0.0, 0.0, 0.0, 0.0, 0.0, 0.0, 0.0, 0.0, 0.0, 0.0, 0.0, 0.0, 0.0, 0.0, 0.0, 0.0, 0.0, 0.0, 0.0, 0.0, 0.0, 0.0, 0.0, 0.0, 0.0, 0.0, 0.0, 0.0, 0.0, 0.0, 0.0, 0.0, 0.0, 0.0, 0.0, 0.0, 0.0, 0.0, 0.0, 0.0, 0.0, 0.0, 0.0, 0.0, 0.0, 0.0, 0.0, 0.0, 0.0, 0.0, 0.0, 0.0, 0.0, 0.0, 0.0, 0.0, 0.0, 0.0, 0.0, 0.0, 0.0, 0.0, 0.0, 0.0, 0.0, 0.0, 0.0, 0.0, 0.0, 0.0, 0.0, 0.0, 0.0, 0.0, 0.0, 0.0, 0.0, 0.0, 0.0, 0.0, 0.0, 0.0, 0.0, 0.0, 0.0, 0.0, 0.0, 0.0, 0.0, 0.0, 0.0, 0.0, 0.0, 0.0, 0.0, 0.0, 0.0, 0.0, 0.0, 0.0, 0.0, 0.0, 0.0, 0.0, 0.0, 0.0, 0.0, 0.0, 0.0, 0.0, 0.0, 0.0, 0.0, 0.0, 0.0, 0.0, 0.0, 0.0, 0.0, 0.0, 0.0, 0.0, 0.0, 0.0, 0.0, 0.0, 0.0, 0.0, 0.0, 0.0, 0.0, 0.0, 0.0, 0.0, 0.0, 0.0, 0.0, 0.0, 0.0, 0.0, 0.0, 0.0, 0.0, 0.0, 0.0, 0.0, 0.0, 0.0, 0.0, 0.0, 0.0, 0.0, 0.0, 0.0, 0.0, 0.0, 0.0, 0.0, 0.0, 0.0, 0.0, 0.0, 0.0, 0.0, 0.0, 0.0, 0.0, 0.0, 0.0, 0.0, 0.0, 0.0, 0.0, 0.0, 0.0, 0.0, 0.0, 0.0, 0.0, 0.0, 0.0, 0.0, 0.0, 0.0, 0.0, 0.0, 0.0, 0.0, 0.0, 0.0, 0.0, 0.0, 0.0, 0.0, 0.0, 0.0, 0.0, 0.0, 0.0, 0.0, 0.0, 0.0, 0.0, 0.0, 0.0, 0.0, 0.0, 0.0, 0.0, 0.0, 0.0, 0.0, 0.0, 0.0, 0.0, 0.0, 0.0, 0.0, 0.0, 0.0, 0.0, 0.0, 0.0, 0.0, 0.0, 0.0, 0.0, 0.0, 0.0, 0.0, 0.0, 0.0, 0.0, 0.0, 0.0, 0.0, 0.0, 0.0, 0.0, 0.0, 0.0, 0.0, 0.0, 0.0, 0.0, 0.0, 0.0, 0.0, 0.0, 0.0, 0.0, 0.0, 0.0, 0.0, 0.0, 0.0, 0.0, 0.0, 0.0, 0.0, 0.0, 0.0, 0.0, 0.0, 0.0, 0.0, 0.0, 0.0, 0.0, 0.0, 0.0, 0.0, 0.0, 0.0, 0.0, 0.0, 0.0, 0.0, 0.0, 0.0, 0.0, 0.0, 0.0, 0.0, 0.0, 0.0, 0.0, 0.0, 0.0, 0.0, 0.0, 0.0, 0.0, 0.0, 0.0, 0.0, 0.0, 0.0, 0.0, 0.0, 0.0, 0.0, 0.0, 0.0, 0.0, 0.0, 0.0, 0.0, 0.0, 0.0, 0.0, 0.0, 0.0, 0.0, 0.0, 0.0, 0.0, 0.0, 0.0, 0.0, 0.0, 0.0, 0.0, 0.0, 0.0, 0.0, 0.0, 0.0, 0.0, 0.0, 0.0, 0.0, 0.0, 0.0, 0.0, 0.0, 0.0, 0.0, 0.0, 0.0, 0.0, 0.0, 0.0, 0.0, 0.0, 0.0, 0.0, 0.0, 0.0, 0.0, 0.0, 0.0, 0.0, 0.0, 0.0, 0.0, 0.0, 0.0, 0.0, 0.0, 0.0, 0.0, 0.0, 0.0, 0.0, 0.0, 0.0, 0.0, 0.0, 0.0, 0.0, 0.0, 0.0, 0.0, 0.0, 0.0, 0.0, 0.0, 0.0, 0.0, 0.0, 0.0, 0.0, 0.0, 0.0, 0.0, 0.0, 0.0, 0.0, 0.0, 0.0, 0.0, 0.0, 0.0, 0.0, 0.0, 0.0, 0.0, 0.0, 0.0, 0.0, 0.0, 0.0, 0.0, 0.0, 0.0, 0.0, 0.0, 0.0, 0.0, 0.0, 0.0, 0.0, 0.0, 0.0, 0.0, 0.0, 0.0, 0.0, 0.0, 0.0, 0.0, 0.0, 0.0, 0.0, 0.0, 0.0, 0.0, 0.0, 0.0, 0.0, 0.0, 0.0, 0.0, 0.0, 0.0, 0.0, 0.0, 0.0, 0.0, 0.0, 0.0, 0.0, 0.0, 0.0, 0.0, 0.0, 0.0, 0.0, 0.0, 0.0, 0.0, 0.0, 0.0, 0.0, 0.0, 0.0, 0.0, 0.0, 0.0, 0.0, 0.0, 0.0, 0.0, 0.0, 0.0, 0.0, 0.0, 0.0, 0.0, 0.0, 0.0, 0.0, 0.0, 0.0, 0.0, 0.0, 0.0, 0.0, 0.0, 0.0, 0.0, 0.0, 0.0, 0.0, 0.0, 0.0, 0.0, 0.0, 0.0, 0.0, 0.0, 0.0, 0.0, 0.0, 0.0, 0.0, 0.0, 0.0, 0.0, 0.0, 0.0, 0.0, 0.0, 0.0, 0.0, 0.0, 0.0, 0.0, 0.0, 0.0, 0.0, 0.0, 0.0, 0.0, 0.0, 0.0, 0.0, 0.0, 0.0, 0.0, 0.0, 0.0, 0.0, 0.0, 0.0, 0.0, 0.0, 0.0, 0.0, 0.0, 0.0, 0.0, 0.0, 0.0, 0.0, 0.0, 0.0, 0.0, 0.0, 0.0, 0.0, 0.0, 0.0, 0.0, 0.0, 0.0, 0.0, 0.0, 0.0, 0.0, 0.0, 0.0, 0.0, 0.0, 0.0, 0.0, 0.0, 0.0, 0.0, 0.0, 0.0, 0.0, 0.0, 0.0, 0.0, 0.0, 0.0, 0.0, 0.0, 0.0, 0.0, 0.0, 0.0, 0.0, 0.0, 0.0, 0.0, 0.0, 0.0, 0.0, 0.0, 0.0, 0.0, 0.0, 0.0, 0.0, 0.0, 0.0, 0.0, 0.0, 0.0, 0.0, 0.0, 0.0, 0.0, 0.0, 0.0, 0.0, 0.0, 0.0, 0.0, 0.0, 0.0, 0.0, 0.0, 0.0, 0.0, 0.0, 0.0, 0.0, 0.0, 0.0, 0.0, 0.0, 0.0, 0.0, 0.0, 0.0, 0.0, 0.0, 0.0, 0.0, 0.0, 0.0, 0.0, 0.0, 0.0, 0.0, 0.0, 0.0, 0.0, 0.0, 0.0, 0.0, 0.0, 0.0, 0.0, 0.0, 0.0, 0.0, 0.0, 0.0, 0.0, 0.0, 0.0, 0.0, 0.0, 0.0, 0.0, 0.0, 0.0, 0.0, 0.0, 0.0, 0.0, 0.0, 0.0, 0.0, 0.0, 0.0, 0.0, 0.0, 0.0, 0.0, 0.0, 0.0, 0.0, 0.0, 0.0, 0.0, 0.0, 0.0, 0.0, 0.0, 0.0, 0.0, 0.0, 0.0, 0.0, 0.0, 0.0, 0.0, 0.0, 0.0, 0.0, 0.0, 0.0, 0.0, 0.0, 0.0, 0.0, 0.0, 0.0, 0.0, 0.0, 0.0, 0.0, 0.0, 0.0, 0.0, 0.0, 0.0, 0.0, 0.0, 0.0, 0.0, 0.0, 0.0, 0.0, 0.0, 0.0, 0.0, 0.0, 0.0, 0.0, 0.0, 0.0, 0.0, 0.0, 0.0, 0.0, 0.0, 0.0, 0.0, 0.0, 0.0, 0.0, 0.0, 0.0, 0.0, 0.0, 0.0, 0.0, 0.0, 0.0, 0.0, 0.0, 0.0, 0.0, 0.0, 0.0, 0.0, 0.0, 0.0, 0.0, 0.0, 0.0, 0.0, 0.0, 0.0, 0.0, 0.0, 0.0, 0.0, 0.0, 0.0, 0.0, 0.0, 0.0, 0.0, 0.0, 0.0, 0.0, 0.0, 0.0, 0.0, 0.0, 0.0, 0.0, 0.0, 0.0, 0.0, 0.0, 0.0, 0.0, 0.0, 0.0, 0.0, 0.0, 0.0, 0.0, 0.0, 0.0, 0.0, 0.0, 0.0, 0.0, 0.0, 0.0, 0.0, 0.0, 0.0, 0.0, 0.0, 0.0, 0.0, 0.0, 0.0, 0.0, 0.0, 0.0, 0.0, 0.0, 0.0, 0.0, 0.0, 0.0, 0.0, 0.0, 0.0, 0.0, 0.0, 0.0, 0.0, 0.0, 0.0, 0.0, 0.0, 0.0, 0.0, 0.0, 0.0, 0.0, 0.0, 0.0, 0.0, 0.0, 0.0, 0.0, 0.0, 0.0, 0.0, 0.0, 0.0, 0.0, 0.0, 0.0, 0.0, 0.0, 0.0, 0.0, 0.0, 0.0, 0.0, 0.0, 0.0, 0.0, 0.0, 0.0, 0.0, 0.0, 0.0, 0.0, 0.0, 0.0, 0.0, 0.0, 0.0, 0.0, 0.0, 0.0, 0.0, 0.0, 0.0, 0.0, 0.0, 0.0, 0.0, 0.0, 0.0, 0.0, 0.0, 0.0, 0.0, 0.0, 0.0, 0.0, 0.0, 0.0, 0.0, 0.0, 0.0, 0.0, 0.0, 0.0, 0.0, 0.0, 0.0, 0.0, 0.0, 0.0, 0.0, 0.0, 0.0, 0.0, 0.0, 0.0, 0.0, 0.0, 0.0, 0.0, 0.0, 0.0, 0.0, 0.0, 0.0, 0.0, 0.0, 0.0, 0.0, 0.0, 0.0, 0.0, 0.0, 0.0, 0.0, 0.0, 0.0, 0.0, 0.0, 0.0, 0.0, 0.0, 0.0, 0.0, 0.0, 0.0, 0.0, 0.0, 0.0, 0.0, 0.0, 0.0, 0.0, 0.0, 0.0, 0.0, 0.0, 0.0, 0.0, 0.0, 0.0, 0.0, 0.0, 0.0, 0.0, 0.0, 0.0, 0.0, 0.0, 0.0, 0.0, 0.0, 0.0, 0.0, 0.0, 0.0, 0.0, 0.0, 0.0, 0.0, 0.0, 0.0, 0.0, 0.0, 0.0, 0.0, 0.0, 0.0, 0.0, 0.0, 0.0, 0.0, 0.0, 0.0, 0.0, 0.0, 0.0, 0.0, 0.0, 0.0, 0.0, 0.0, 0.0, 0.0, 0.0, 0.0, 0.0, 0.0, 0.0, 0.0, 0.0, 0.0, 0.0, 0.0, 0.0, 0.0, 0.0, 0.0, 0.0, 0.0, 0.0, 0.0, 0.0, 0.0, 0.0, 0.0, 0.0, 0.0, 0.0, 0.0, 0.0, 0.0, 0.0, 0.0, 0.0, 0.0, 0.0, 0.0, 0.0, 0.0, 0.0, 0.0, 0.0, 0.0, 0.0, 0.0, 0.0, 0.0, 0.0, 0.0, 0.0, 0.0, 0.0, 0.0, 0.0, 0.0, 0.0, 0.0, 0.0, 0.0, 0.0, 0.0, 0.0, 0.0, 0.0, 0.0, 0.0, 0.0, 0.0, 0.0, 0.0, 0.0, 0.0, 0.0, 0.0, 0.0, 0.0, 0.0, 0.0, 0.0, 0.0, 0.0, 0.0, 0.0, 0.0, 0.0, 0.0, 0.0, 0.0, 0.0, 0.0, 0.0, 0.0, 0.0, 0.0, 0.0, 0.0, 0.0, 0.0, 0.0, 0.0, 0.0, 0.0, 0.0, 0.0, 0.0, 0.0, 0.0, 0.0, 0.0, 0.0, 0.0, 0.0, 0.0, 0.0, 0.0, 0.0, 0.0, 0.0, 0.0, 0.0, 0.0, 0.0, 0.0, 0.0, 0.0, 0.0, 0.0, 0.0, 0.0, 0.0, 0.0, 0.0, 0.0, 0.0, 0.0, 0.0, 0.0, 0.0, 0.0, 0.0, 0.0, 0.0, 0.0, 0.0, 0.0, 0.0, 0.0, 0.0, 0.0, 0.0, 0.0, 0.0, 0.0, 0.0, 0.0, 0.0, 0.0, 0.0, 0.0, 0.0, 0.0, 0.0, 0.0, 0.0, 0.0, 0.0, 0.0, 0.0, 0.0, 0.0, 0.0, 0.0, 0.0, 0.0, 0.0, 0.0, 0.0, 0.0, 0.0, 0.0, 0.0, 0.0, 0.0, 0.0, 0.0, 0.0, 0.0, 0.0, 0.0, 0.0, 0.0, 0.0, 0.0, 0.0, 0.0, 0.0, 0.0, 0.0, 0.0, 0.0, 0.0, 0.0, 0.0, 0.0, 0.0, 0.0, 0.0, 0.0, 0.0, 0.0, 0.0, 0.0, 0.0, 0.0, 0.0, 0.0, 0.0, 0.0, 0.0, 0.0, 0.0, 0.0, 0.0, 0.0, 0.0, 0.0, 0.0, 0.0, 0.0, 0.0, 0.0, 0.0, 0.0, 0.0, 0.0, 0.0, 0.0, 0.0, 0.0, 0.0, 0.0, 0.0, 0.0, 0.0, 0.0, 0.0, 0.0, 0.0, 0.0, 0.0, 0.0, 0.0, 0.0, 0.0, 0.0, 0.0, 0.0, 0.0, 0.0, 0.0, 0.0, 0.0, 0.0, 0.0, 0.0, 0.0, 0.0, 0.0, 0.0, 0.0, 0.0, 0.0, 0.0, 0.0, 0.0, 0.0, 0.0, 0.0, 0.0, 0.0, 0.0, 0.0, 0.0, 0.0, 0.0, 0.0, 0.0, 0.0, 0.0, 0.0, 0.0, 0.0, 0.0, 0.0, 0.0, 0.0, 0.0, 0.0, 0.0, 0.0, 0.0, 0.0, 0.0, 0.0, 0.0, 0.0, 0.0, 0.0, 0.0, 0.0, 0.0, 0.0, 0.0, 0.0, 0.0, 0.0, 0.0, 0.0, 0.0, 0.0, 0.0, 0.0, 0.0, 0.0, 0.0, 0.0, 0.0, 0.0, 0.0, 0.0, 0.0, 0.0, 0.0, 0.0, 0.0, 0.0, 0.0, 0.0, 0.0, 0.0, 0.0, 0.0, 0.0, 0.0, 0.0, 0.0, 0.0, 0.0, 0.0, 0.0, 0.0, 0.0, 0.0, 0.0, 0.0, 0.0, 0.0, 0.0, 0.0, 0.0, 0.0, 0.0, 0.0, 0.0, 0.0, 0.0, 0.0, 0.0, 0.0, 0.0, 0.0, 0.0, 0.0, 0.0, 0.0, 0.0, 0.0, 0.0, 0.0, 0.0, 0.0, 0.0, 0.0, 0.0, 0.0, 0.0, 0.0, 0.0, 0.0, 0.0, 0.0, 0.0, 0.0, 0.0, 0.0, 0.0, 0.0, 0.0, 0.0, 0.0, 0.0, 0.0, 0.0, 0.0, 0.0, 0.0, 0.0, 0.0, 0.0, 0.0, 0.0, 0.0, 0.0, 0.0, 0.0, 0.0, 0.0, 0.0, 0.0, 0.0, 0.0, 0.0, 0.0, 0.0, 0.0, 0.0, 0.0, 0.0, 0.0, 0.0, 0.0, 0.0, 0.0, 0.0, 0.0, 0.0, 0.0, 0.0, 0.0, 0.0, 0.0, 0.0, 0.0, 0.0, 0.0, 0.0, 0.0, 0.0, 0.0, 0.0, 0.0, 0.0, 0.0, 0.0, 0.0, 0.0, 0.0, 0.0, 0.0, 0.0, 0.0, 0.0, 0.0, 0.0, 0.0, 0.0, 0.0, 0.0, 0.0, 0.0, 0.0, 0.0, 0.0, 0.0, 0.0, 0.0, 0.0, 0.0, 0.0, 0.0, 0.0, 0.0, 0.0, 0.0, 0.0, 0.0, 0.0, 0.0, 0.0, 0.0, 0.0, 0.0, 0.0, 0.0, 0.0, 0.0, 0.0, 0.0, 0.0, 0.0, 0.0, 0.0, 0.0, 0.0, 0.0, 0.0, 0.0, 0.0, 0.0, 0.0, 0.0, 0.0, 0.0, 0.0, 0.0, 0.0, 0.0, 0.0, 0.0, 0.0, 0.0, 0.0, 0.0, 0.0, 0.0, 0.0, 0.0, 0.0, 0.0, 0.0, 0.0, 0.0, 0.0, 0.0, 0.0, 0.0, 0.0, 0.0, 0.0, 0.0, 0.0, 0.0, 0.0, 0.0, 0.0, 0.0, 0.0, 0.0, 0.0, 0.0, 0.0, 0.0, 0.0, 0.0, 0.0, 0.0, 0.0, 0.0, 0.0, 0.0, 0.0, 0.0, 0.0, 0.0, 0.0, 0.0, 0.0, 0.0, 0.0, 0.0, 0.0, 0.0, 0.0, 0.0, 0.0, 0.0, 0.0, 0.0, 0.0, 0.0, 0.0, 0.0, 0.0, 0.0, 0.0, 0.0, 0.0, 0.0, 0.0, 0.0, 0.0, 0.0, 0.0, 0.0, 0.0, 0.0, 0.0, 0.0, 0.0, 0.0, 0.0, 0.0, 0.0, 0.0, 0.0, 0.0, 0.0, 0.0, 0.0, 0.0, 0.0, 0.0, 0.0, 0.0, 0.0, 0.0, 0.0, 0.0, 0.0, 0.0, 0.0, 0.0, 0.0, 0.0, 0.0, 0.0, 0.0, 0.0, 0.0, 0.0, 0.0, 0.0, 0.0, 0.0, 0.0, 0.0, 0.0, 0.0, 0.0, 0.0, 0.0, 0.0, 0.0, 0.0, 0.0, 0.0, 0.0, 0.0, 0.0, 0.0, 0.0, 0.0, 0.0, 0.0, 0.0, 0.0, 0.0, 0.0, 0.0, 0.0, 0.0, 0.0, 0.0, 0.0, 0.0, 0.0, 0.0, 0.0, 0.0, 0.0, 0.0, 0.0, 0.0, 0.0, 0.0, 0.0, 0.0, 0.0, 0.0, 0.0, 0.0, 0.0, 0.0, 0.0, 0.0, 0.0, 0.0, 0.0, 0.0, 0.0, 0.0, 0.0, 0.0, 0.0, 0.0, 0.0, 0.0, 0.0, 0.0, 0.0, 0.0, 0.0, 0.0, 0.0, 0.0, 0.0, 0.0, 0.0, 0.0, 0.0, 0.0, 0.0, 0.0, 0.0, 0.0, 0.0, 0.0, 0.0, 0.0, 0.0, 0.0, 0.0, 0.0, 0.0, 0.0, 0.0, 0.0, 0.0, 0.0, 0.0, 0.0, 0.0, 0.0, 0.0, 0.0, 0.0, 0.0, 0.0, 0.0, 0.0, 0.0, 0.0, 0.0, 0.0, 0.0, 0.0, 0.0, 0.0, 0.0, 0.0, 0.0, 0.0, 0.0, 0.0, 0.0, 0.0, 0.0, 0.0, 0.0, 0.0, 0.0, 0.0, 0.0, 0.0, 0.0, 0.0, 0.0, 0.0, 0.0, 0.0, 0.0, 0.0, 0.0, 0.0, 0.0, 0.0, 0.0, 0.0, 0.0, 0.0, 0.0, 0.0, 0.0, 0.0, 0.0, 0.0, 0.0, 0.0, 0.0, 0.0, 0.0, 0.0, 0.0, 0.0, 0.0, 0.0, 0.0, 0.0, 0.0, 0.0, 0.0, 0.0, 0.0, 0.0, 0.0, 0.0, 0.0, 0.0, 0.0, 0.0, 0.0, 0.0, 0.0, 0.0, 0.0, 0.0, 0.0, 0.0, 0.0, 0.0, 0.0, 0.0, 0.0, 0.0, 0.0, 0.0, 0.0, 0.0, 0.0, 0.0, 0.0, 0.0, 0.0, 0.0, 0.0, 0.0, 0.0, 0.0, 0.0, 0.0, 0.0, 0.0, 0.0, 0.0, 0.0, 0.0, 0.0, 0.0, 0.0, 0.0, 0.0, 0.0, 0.0, 0.0, 0.0, 0.0, 0.0, 0.0, 0.0, 0.0, 0.0, 0.0, 0.0, 0.0, 0.0, 0.0, 0.0, 0.0, 0.0, 0.0, 0.0, 0.0, 0.0, 0.0, 0.0, 0.0, 0.0, 0.0, 0.0, 0.0, 0.0, 0.0, 0.0, 0.0, 0.0, 0.0, 0.0, 0.0, 0.0, 0.0, 0.0, 0.0, 0.0, 0.0, 0.0, 0.0, 0.0, 0.0, 0.0, 0.0, 0.0, 0.0, 0.0, 0.0, 0.0, 0.0, 0.0, 0.0, 0.0, 0.0, 0.0, 0.0, 0.0, 0.0, 0.0, 0.0, 0.0, 0.0, 0.0, 0.0, 0.0, 0.0, 0.0, 0.0, 0.0, 0.0, 0.0, 0.0, 0.0, 0.0, 0.0, 0.0, 0.0, 0.0, 0.0, 0.0, 0.0, 0.0, 0.0, 0.0, 0.0, 0.0, 0.0, 0.0, 0.0, 0.0, 0.0, 0.0, 0.0, 0.0, 0.0, 0.0, 0.0, 0.0, 0.0, 0.0, 0.0, 0.0, 0.0, 0.0, 0.0, 0.0, 0.0, 0.0, 0.0, 0.0, 0.0, 0.0, 0.0, 0.0, 0.0, 0.0, 0.0, 0.0, 0.0, 0.0, 0.0, 0.0, 0.0, 0.0, 0.0, 0.0, 0.0, 0.0, 0.0, 0.0, 0.0, 0.0, 0.0, 0.0, 0.0, 0.0, 0.0, 0.0, 0.0, 0.0, 0.0, 0.0, 0.0, 0.0, 0.0, 0.0, 0.0, 0.0, 0.0, 0.0, 0.0, 0.0, 0.0, 0.0, 0.0, 0.0, 0.0, 0.0, 0.0, 0.0, 0.0, 0.0, 0.0, 0.0, 0.0, 0.0, 0.0, 0.0, 0.0, 0.0, 0.0, 0.0, 0.0, 0.0, 0.0, 0.0, 0.0, 0.0, 0.0, 0.0, 0.0, 0.0, 0.0, 0.0, 0.0, 0.0, 0.0, 0.0, 0.0, 0.0, 0.0, 0.0, 0.0, 0.0, 0.0, 0.0, 0.0, 0.0, 0.0, 0.0, 0.0, 0.0, 0.0, 0.0, 0.0, 0.0, 0.0, 0.0, 0.0, 0.0, 0.0, 0.0, 0.0, 0.0, 0.0, 0.0, 0.0, 0.0, 0.0, 0.0, 0.0, 0.0, 0.0, 0.0, 0.0, 0.0, 0.0, 0.0, 0.0, 0.0, 0.0, 0.0, 0.0, 0.0, 0.0, 0.0, 0.0, 0.0, 0.0, 0.0, 0.0, 0.0, 0.0, 0.0, 0.0, 0.0, 0.0, 0.0, 0.0, 0.0, 0.0, 0.0, 0.0, 0.0, 0.0, 0.0, 0.0, 0.0, 0.0, 0.0, 0.0, 0.0, 0.0, 0.0, 0.0, 0.0, 0.0, 0.0, 0.0, 0.0, 0.0, 0.0, 0.0, 0.0, 0.0, 0.0, 0.0, 0.0, 0.0, 0.0, 0.0, 0.0, 0.0, 0.0, 0.0, 0.0, 0.0, 0.0, 0.0, 0.0, 0.0, 0.0, 0.0, 0.0, 0.0, 0.0, 0.0, 0.0, 0.0, 0.0, 0.0, 0.0, 0.0, 0.0, 0.0, 0.0, 0.0, 0.0, 0.0, 0.0, 0.0, 0.0, 0.0, 0.0, 0.0, 0.0, 0.0, 0.0, 0.0, 0.0, 0.0, 0.0, 0.0, 0.0, 0.0, 0.0, 0.0, 0.0, 0.0, 0.0, 0.0, 0.0, 0.0, 0.0, 0.0, 0.0, 0.0, 0.0, 0.0, 0.0, 0.0, 0.0, 0.0, 0.0, 0.0, 0.0, 0.0, 0.0, 0.0, 0.0, 0.0, 0.0, 0.0, 0.0, 0.0, 0.0, 0.0, 0.0, 0.0, 0.0, 0.0, 0.0, 0.0, 0.0, 0.0, 0.0, 0.0, 0.0, 0.0, 0.0, 0.0, 0.0, 0.0, 0.0, 0.0, 0.0, 0.0, 0.0, 0.0, 0.0, 0.0, 0.0, 0.0, 0.0, 0.0, 0.0, 0.0, 0.0, 0.0, 0.0, 0.0, 0.0, 0.0, 0.0, 0.0, 0.0, 0.0, 0.0, 0.0, 0.0, 0.0, 0.0, 0.0, 0.0, 0.0, 0.0, 0.0, 0.0, 0.0, 0.0, 0.0, 0.0, 0.0, 0.0, 0.0, 0.0, 0.0, 0.0, 0.0, 0.0, 0.0, 0.0, 0.0, 0.0, 0.0, 0.0, 0.0, 0.0, 0.0, 0.0, 0.0, 0.0, 0.0, 0.0, 0.0, 0.0, 0.0, 0.0, 0.0, 0.0, 0.0, 0.0, 0.0, 0.0, 0.0, 0.0, 0.0, 0.0, 0.0, 0.0, 0.0, 0.0, 0.0, 0.0, 0.0, 0.0, 0.0, 0.0, 0.0, 0.0, 0.0, 0.0, 0.0, 0.0, 0.0, 0.0, 0.0, 0.0, 0.0, 0.0, 0.0, 0.0, 0.0, 0.0, 0.0, 0.0, 0.0, 0.0, 0.0, 0.0, 0.0, 0.0, 0.0, 0.0, 0.0, 0.0, 0.0, 0.0, 0.0, 0.0, 0.0, 0.0, 0.0, 0.0, 0.0, 0.0, 0.0, 0.0, 0.0, 0.0, 0.0, 0.0, 0.0, 0.0, 0.0, 0.0, 0.0, 0.0, 0.0, 0.0, 0.0, 0.0, 0.0, 0.0, 0.0, 0.0, 0.0, 0.0, 0.0, 0.0, 0.0, 0.0, 0.0, 0.0, 0.0, 0.0, 0.0, 0.0, 0.0, 0.0, 0.0, 0.0, 0.0, 0.0, 0.0, 0.0, 0.0, 0.0, 0.0, 0.0, 0.0, 0.0, 0.0, 0.0, 0.0, 0.0, 0.0, 0.0, 0.0, 0.0, 0.0, 0.0, 0.0, 0.0, 0.0, 0.0, 0.0, 0.0, 0.0, 0.0, 0.0, 0.0, 0.0, 0.0, 0.0, 0.0, 0.0, 0.0, 0.0, 0.0, 0.0, 0.0, 0.0, 0.0, 0.0, 0.0, 0.0, 0.0, 0.0, 0.0, 0.0, 0.0, 0.0, 0.0, 0.0, 0.0, 0.0, 0.0, 0.0, 0.0, 0.0, 0.0, 0.0, 0.0, 0.0, 0.0, 0.0, 0.0, 0.0, 0.0, 0.0, 0.0, 0.0, 0.0, 0.0, 0.0, 0.0, 0.0, 0.0, 0.0, 0.0, 0.0, 0.0, 0.0, 0.0, 0.0, 0.0, 0.0, 0.0, 0.0, 0.0, 0.0, 0.0, 0.0, 0.0, 0.0, 0.0, 0.0, 0.0, 0.0, 0.0, 0.0, 0.0, 0.0, 0.0, 0.0, 0.0, 0.0, 0.0, 0.0, 0.0, 0.0, 0.0, 0.0, 0.0, 0.0, 0.0, 0.0, 0.0, 0.0, 0.0, 0.0, 0.0, 0.0, 0.0, 0.0, 0.0, 0.0, 0.0, 0.0, 0.0, 0.0, 0.0, 0.0, 0.0, 0.0, 0.0, 0.0, 0.0, 0.0, 0.0, 0.0, 0.0, 0.0, 0.0, 0.0, 0.0, 0.0, 0.0, 0.0, 0.0, 0.0, 0.0, 0.0, 0.0, 0.0, 0.0, 0.0, 0.0, 0.0, 0.0, 0.0, 0.0, 0.0, 0.0, 0.0, 0.0, 0.0, 0.0, 0.0, 0.0, 0.0, 0.0, 0.0, 0.0, 0.0, 0.0, 0.0, 0.0, 0.0, 0.0, 0.0, 0.0, 0.0, 0.0, 0.0, 0.0, 0.0, 0.0, 0.0, 0.0, 0.0, 0.0, 0.0, 0.0, 0.0, 0.0, 0.0, 0.0, 0.0, 0.0, 0.0, 0.0, 0.0, 0.0, 0.0, 0.0, 0.0, 0.0, 0.0, 0.0, 0.0, 0.0, 0.0, 0.0, 0.0, 0.0, 0.0, 0.0, 0.0, 0.0, 0.0, 0.0, 0.0, 0.0, 0.0, 0.0, 0.0, 0.0, 0.0, 0.0, 0.0, 0.0, 0.0, 0.0, 0.0, 0.0, 0.0, 0.0, 0.0, 0.0, 0.0, 0.0, 0.0, 0.0, 0.0, 0.0, 0.0, 0.0, 0.0, 0.0, 0.0, 0.0, 0.0, 0.0, 0.0, 0.0, 0.0, 0.0, 0.0, 0.0, 0.0, 0.0, 0.0, 0.0, 0.0, 0.0, 0.0, 0.0, 0.0, 0.0, 0.0, 0.0, 0.0, 0.0, 0.0, 0.0, 0.0, 0.0, 0.0, 0.0, 0.0, 0.0, 0.0, 0.0, 0.0, 0.0, 0.0, 0.0, 0.0, 0.0, 0.0, 0.0, 0.0, 0.0, 0.0, 0.0, 0.0, 0.0, 0.0, 0.0, 0.0, 0.0, 0.0, 0.0, 0.0, 0.0, 0.0, 0.0, 0.0, 0.0, 0.0, 0.0, 0.0, 0.0, 0.0, 0.0, 0.0, 0.0, 0.0, 0.0, 0.0, 0.0, 0.0, 0.0, 0.0, 0.0, 0.0, 0.0, 0.0, 0.0, 0.0, 0.0, 0.0, 0.0, 0.0, 0.0, 0.0, 0.0, 0.0, 0.0, 0.0, 0.0, 0.0, 0.0, 0.0, 0.0, 0.0, 0.0, 0.0, 0.0, 0.0, 0.0, 0.0, 0.0, 0.0, 0.0, 0.0, 0.0, 0.0, 0.0, 0.0, 0.0, 0.0, 0.0, 0.0, 0.0, 0.0, 0.0, 0.0, 0.0, 0.0, 0.0, 0.0, 0.0, 0.0, 0.0, 0.0, 0.0, 0.0, 0.0, 0.0, 0.0, 0.0, 0.0, 0.0, 0.0, 0.0, 0.0, 0.0, 0.0, 0.0, 0.0, 0.0, 0.0, 0.0, 0.0, 0.0, 0.0, 0.0, 0.0, 0.0, 0.0, 0.0, 0.0, 0.0, 0.0, 0.0, 0.0, 0.0, 0.0, 0.0, 0.0, 0.0, 0.0, 0.0, 0.0, 0.0, 0.0, 0.0, 0.0, 0.0, 0.0, 0.0, 0.0, 0.0, 0.0, 0.0, 0.0, 0.0, 0.0, 0.0, 0.0, 0.0, 0.0, 0.0, 0.0, 0.0, 0.0, 0.0, 0.0, 0.0, 0.0, 0.0, 0.0, 0.0, 0.0, 0.0, 0.0, 0.0, 0.0, 0.0, 0.0, 0.0, 0.0, 0.0, 0.0, 0.0, 0.0, 0.0, 0.0, 0.0, 0.0, 0.0, 0.0, 0.0, 0.0, 0.0, 0.0, 0.0, 0.0, 0.0, 0.0, 0.0, 0.0, 0.0, 0.0, 0.0, 0.0, 0.0, 0.0, 0.0, 0.0, 0.0, 0.0, 0.0, 0.0, 0.0, 0.0, 0.0, 0.0, 0.0, 0.0, 0.0, 0.0, 0.0, 0.0, 0.0, 0.0, 0.0, 0.0, 0.0, 0.0, 0.0, 0.0, 0.0, 0.0, 0.0, 0.0, 0.0, 0.0, 0.0, 0.0, 0.0, 0.0, 0.0, 0.0, 0.0, 0.0, 0.0, 0.0, 0.0, 0.0, 0.0, 0.0, 0.0, 0.0, 0.0, 0.0, 0.0, 0.0, 0.0, 0.0, 0.0, 0.0, 0.0, 0.0, 0.0, 0.0, 0.0, 0.0, 0.0, 0.0, 0.0, 0.0, 0.0, 0.0, 0.0, 0.0, 0.0, 0.0, 0.0, 0.0, 0.0, 0.0, 0.0, 0.0, 0.0, 0.0, 0.0, 0.0, 0.0, 0.0, 0.0, 0.0, 0.0, 0.0, 0.0, 0.0, 0.0, 0.0, 0.0, 0.0, 0.0, 0.0, 0.0, 0.0, 0.0, 0.0, 0.0, 0.0, 0.0, 0.0, 0.0, 0.0, 0.0, 0.0, 0.0, 0.0, 0.0, 0.0, 0.0, 0.0, 0.0, 0.0, 0.0, 0.0, 0.0, 0.0, 0.0, 0.0, 0.0, 0.0, 0.0, 0.0, 0.0, 0.0, 0.0, 0.0, 0.0, 0.0, 0.0, 0.0, 0.0, 0.0, 0.0, 0.0, 0.0, 0.0, 0.0, 0.0, 0.0, 0.0, 0.0, 0.0, 0.0, 0.0, 0.0, 0.0, 0.0, 0.0, 0.0, 0.0, 0.0, 0.0, 0.0, 0.0, 0.0, 0.0, 0.0, 0.0, 0.0, 0.0, 0.0, 0.0, 0.0, 0.0, 0.0, 0.0, 0.0, 0.0, 0.0, 0.0, 0.0, 0.0, 0.0, 0.0, 0.0, 0.0, 0.0, 0.0, 0.0, 0.0, 0.0, 0.0, 0.0, 0.0, 0.0, 0.0, 0.0, 0.0, 0.0, 0.0, 0.0, 0.0, 0.0, 0.0, 0.0, 0.0, 0.0, 0.0, 0.0, 0.0, 0.0, 0.0, 0.0, 0.0, 0.0, 0.0, 0.0, 0.0, 0.0, 0.0, 0.0, 0.0, 0.0, 0.0, 0.0, 0.0, 0.0, 0.0, 0.0, 0.0, 0.0, 0.0, 0.0, 0.0, 0.0, 0.0, 0.0, 0.0, 0.0, 0.0, 0.0, 0.0, 0.0, 0.0, 0.0, 0.0, 0.0, 0.0, 0.0, 0.0, 0.0, 0.0, 0.0, 0.0, 0.0, 0.0, 0.0, 0.0, 0.0, 0.0, 0.0, 0.0, 0.0, 0.0, 0.0, 0.0, 0.0, 0.0, 0.0, 0.0, 0.0, 0.0, 0.0, 0.0, 0.0, 0.0, 0.0, 0.0, 0.0, 0.0, 0.0, 0.0, 0.0, 0.0, 0.0, 0.0, 0.0, 0.0, 0.0, 0.0, 0.0, 0.0, 0.0, 0.0, 0.0, 0.0, 0.0, 0.0, 0.0, 0.0, 0.0, 0.0, 0.0, 0.0, 0.0, 0.0, 0.0, 0.0, 0.0, 0.0, 0.0, 0.0, 0.0, 0.0, 0.0, 0.0, 0.0, 0.0, 0.0, 0.0, 0.0, 0.0, 0.0, 0.0, 0.0, 0.0, 0.0, 0.0, 0.0, 0.0, 0.0, 0.0, 0.0, 0.0, 0.0, 0.0, 0.0, 0.0, 0.0, 0.0, 0.0, 0.0, 0.0, 0.0, 0.0, 0.0, 0.0, 0.0, 0.0, 0.0, 0.0, 0.0, 0.0, 0.0, 0.0, 0.0, 0.0, 0.0, 0.0, 0.0, 0.0, 0.0, 0.0, 0.0, 0.0, 0.0, 0.0, 0.0, 0.0, 0.0, 0.0, 0.0, 0.0, 0.0, 0.0, 0.0, 0.0, 0.0, 0.0, 0.0, 0.0, 0.0, 0.0, 0.0, 0.0, 0.0, 0.0, 0.0, 0.0, 0.0, 0.0, 0.0, 0.0, 0.0, 0.0, 0.0, 0.0, 0.0, 0.0, 0.0, 0.0, 0.0, 0.0, 0.0, 0.0, 0.0, 0.0, 0.0, 0.0, 0.0, 0.0, 0.0, 0.0, 0.0, 0.0, 0.0, 0.0, 0.0, 0.0, 0.0, 0.0, 0.0, 0.0, 0.0, 0.0, 0.0, 0.0, 0.0, 0.0, 0.0, 0.0, 0.0, 0.0, 0.0, 0.0, 0.0, 0.0, 0.0, 0.0, 0.0, 0.0, 0.0, 0.0, 0.0, 0.0, 0.0, 0.0, 0.0, 0.0, 0.0, 0.0, 0.0, 0.0, 0.0, 0.0, 0.0, 0.0, 0.0, 0.0, 0.0, 0.0, 0.0, 0.0, 0.0, 0.0, 0.0, 0.0, 0.0, 0.0, 0.0, 0.0, 0.0, 0.0, 0.0, 0.0, 0.0, 0.0, 0.0, 0.0, 0.0, 0.0, 0.0, 0.0, 0.0, 0.0, 0.0, 0.0, 0.0, 0.0, 0.0, 0.0, 0.0, 0.0, 0.0, 0.0, 0.0, 0.0, 0.0, 0.0, 0.0, 0.0, 0.0, 0.0, 0.0, 0.0, 0.0, 0.0, 0.0, 0.0, 0.0, 0.0, 0.0, 0.0, 0.0, 0.0, 0.0, 0.0, 0.0, 0.0, 0.0, 0.0, 0.0, 0.0, 0.0, 0.0, 0.0, 0.0, 0.0, 0.0, 0.0, 0.0, 0.0, 0.0, 0.0, 0.0, 0.0, 0.0, 0.0, 0.0, 0.0, 0.0, 0.0, 0.0, 0.0, 0.0, 0.0, 0.0, 0.0, 0.0, 0.0, 0.0, 0.0, 0.0, 0.0, 0.0, 0.0, 0.0, 0.0, 0.0, 0.0, 0.0, 0.0, 0.0, 0.0, 0.0, 0.0, 0.0, 0.0, 0.0, 0.0, 0.0, 0.0, 0.0, 0.0, 0.0, 0.0, 0.0, 0.0, 0.0, 0.0, 0.0, 0.0, 0.0, 0.0, 0.0, 0.0, 0.0, 0.0, 0.0, 0.0, 0.0, 0.0, 0.0, 0.0, 0.0, 0.0, 0.0, 0.0, 0.0, 0.0, 0.0, 0.0, 0.0, 0.0, 0.0, 0.0, 0.0, 0.0, 0.0, 0.0, 0.0, 0.0, 0.0, 0.0, 0.0, 0.0, 0.0, 0.0, 0.0, 0.0, 0.0, 0.0, 0.0, 0.0, 0.0, 0.0, 0.0, 0.0, 0.0, 0.0, 0.0, 0.0, 0.0, 0.0, 0.0, 0.0, 0.0, 0.0, 0.0, 0.0, 0.0, 0.0, 0.0, 0.0, 0.0, 0.0, 0.0, 0.0, 0.0, 0.0, 0.0, 0.0, 0.0, 0.0, 0.0, 0.0, 0.0, 0.0, 0.0, 0.0, 0.0, 0.0, 0.0, 0.0, 0.0, 0.0, 0.0, 0.0, 0.0, 0.0, 0.0, 0.0, 0.0, 0.0, 0.0, 0.0, 0.0, 0.0, 0.0, 0.0, 0.0, 0.0, 0.0, 0.0, 0.0, 0.0, 0.0, 0.0, 0.0, 0.0, 0.0, 0.0, 0.0, 0.0, 0.0, 0.0, 0.0, 0.0, 0.0, 0.0, 0.0, 0.0, 0.0, 0.0, 0.0, 0.0, 0.0, 0.0, 0.0, 0.0, 0.0, 0.0, 0.0, 0.0, 0.0, 0.0, 0.0, 0.0, 0.0, 0.0, 0.0, 0.0, 0.0, 0.0, 0.0, 0.0, 0.0, 0.0, 0.0, 0.0, 0.0, 0.0, 0.0, 0.0, 0.0, 0.0, 0.0, 0.0, 0.0, 0.0, 0.0, 0.0, 0.0, 0.0, 0.0, 0.0, 0.0, 0.0, 0.0, 0.0, 0.0, 0.0, 0.0, 0.0, 0.0, 0.0, 0.0, 0.0, 0.0, 0.0, 0.0, 0.0, 0.0, 0.0, 0.0, 0.0, 0.0, 0.0, 0.0, 0.0, 0.0, 0.0, 0.0, 0.0, 0.0, 0.0, 0.0, 0.0, 0.0, 0.0, 0.0, 0.0, 0.0, 0.0, 0.0, 0.0, 0.0, 0.0, 0.0, 0.0, 0.0, 0.0, 0.0, 0.0, 0.0, 0.0, 0.0, 0.0, 0.0, 0.0, 0.0, 0.0, 0.0, 0.0, 0.0, 0.0, 0.0, 0.0, 0.0, 0.0, 0.0, 0.0, 0.0, 0.0, 0.0, 0.0, 0.0, 0.0, 0.0, 0.0, 0.0, 0.0, 0.0, 0.0, 0.0, 0.0, 0.0, 0.0, 0.0, 0.0, 0.0, 0.0, 0.0, 0.0, 0.0, 0.0, 0.0, 0.0, 0.0, 0.0, 0.0, 0.0, 0.0, 0.0, 0.0, 0.0, 0.0, 0.0, 0.0, 0.0, 0.0, 0.0, 0.0, 0.0, 0.0, 0.0, 0.0, 0.0, 0.0, 0.0, 0.0, 0.0, 0.0, 0.0, 0.0, 0.0, 0.0, 0.0, 0.0, 0.0, 0.0, 0.0, 0.0, 0.0, 0.0, 0.0, 0.0, 0.0, 0.0, 0.0, 0.0, 0.0, 0.0, 0.0, 0.0, 0.0, 0.0, 0.0, 0.0, 0.0, 0.0, 0.0, 0.0, 0.0, 0.0, 0.0, 0.0, 0.0, 0.0, 0.0, 0.0, 0.0, 0.0, 0.0, 0.0, 0.0, 0.0, 0.0, 0.0, 0.0, 0.0, 0.0, 0.0, 0.0, 0.0, 0.0, 0.0, 0.0, 0.0, 0.0, 0.0, 0.0, 0.0, 0.0, 0.0, 0.0, 0.0, 0.0, 0.0, 0.0, 0.0, 0.0, 0.0, 0.0, 0.0, 0.0, 0.0, 0.0, 0.0, 0.0, 0.0, 0.0, 0.0, 0.0, 0.0, 0.0, 0.0, 0.0, 0.0, 0.0, 0.0, 0.0, 0.0, 0.0, 0.0, 0.0, 0.0, 0.0, 0.0, 0.0, 0.0, 0.0, 0.0, 0.0, 0.0, 0.0, 0.0, 0.0, 0.0, 0.0, 0.0, 0.0, 0.0, 0.0, 0.0, 0.0, 0.0, 0.0, 0.0, 0.0, 0.0, 0.0, 0.0, 0.0, 0.0, 0.0, 0.0, 0.0, 0.0, 0.0, 0.0, 0.0, 0.0, 0.0, 0.0, 0.0, 0.0, 0.0, 0.0, 0.0, 0.0, 0.0, 0.0, 0.0, 0.0, 0.0, 0.0, 0.0, 0.0, 0.0, 0.0, 0.0, 0.0, 0.0, 0.0, 0.0, 0.0, 0.0, 0.0, 0.0, 0.0, 0.0, 0.0, 0.0, 0.0, 0.0, 0.0, 0.0, 0.0, 0.0, 0.0, 0.0, 0.0, 0.0, 0.0, 0.0, 0.0, 0.0, 0.0, 0.0, 0.0, 0.0, 0.0, 0.0, 0.0, 0.0, 0.0, 0.0, 0.0, 0.0, 0.0, 0.0, 0.0, 0.0, 0.0, 0.0, 0.0, 0.0, 0.0, 0.0, 0.0, 0.0, 0.0, 0.0, 0.0, 0.0, 0.0, 0.0, 0.0, 0.0, 0.0, 0.0, 0.0, 0.0, 0.0, 0.0, 0.0, 0.0, 0.0, 0.0, 0.0, 0.0, 0.0, 0.0, 0.0, 0.0, 0.0, 0.0, 0.0, 0.0, 0.0, 0.0, 0.0, 0.0, 0.0, 0.0, 0.0, 0.0, 0.0, 0.0, 0.0, 0.0, 0.0, 0.0, 0.0, 0.0, 0.0, 0.0, 0.0, 0.0, 0.0, 0.0, 0.0, 0.0, 0.0, 0.0, 0.0, 0.0, 0.0, 0.0, 0.0, 0.0, 0.0, 0.0, 0.0, 0.0, 0.0, 0.0, 0.0, 0.0, 0.0, 0.0, 0.0, 0.0, 0.0, 0.0, 0.0, 0.0, 0.0, 0.0, 0.0, 0.0, 0.0, 0.0, 0.0, 0.0, 0.0, 0.0, 0.0, 0.0, 0.0, 0.0, 0.0, 0.0, 0.0, 0.0, 0.0, 0.0, 0.0, 0.0, 0.0, 0.0, 0.0, 0.0, 0.0, 0.0, 0.0, 0.0, 0.0, 0.0, 0.0, 0.0, 0.0, 0.0, 0.0, 0.0, 0.0, 0.0, 0.0, 0.0, 0.0, 0.0, 0.0, 0.0, 0.0, 0.0, 0.0, 0.0, 0.0, 0.0, 0.0, 0.0, 0.0, 0.0, 0.0, 0.0, 0.0, 0.0, 0.0, 0.0, 0.0, 0.0, 0.0, 0.0, 0.0, 0.0, 0.0, 0.0, 0.0, 0.0, 0.0, 0.0, 0.0, 0.0, 0.0, 0.0, 0.0, 0.0, 0.0, 0.0, 0.0, 0.0, 0.0, 0.0, 0.0, 0.0, 0.0, 0.0, 0.0, 0.0, 0.0, 0.0, 0.0, 0.0, 0.0, 0.0, 0.0, 0.0, 0.0, 0.0, 0.0, 0.0, 0.0, 0.0, 0.0, 0.0, 0.0, 0.0, 0.0, 0.0, 0.0, 0.0, 0.0, 0.0, 0.0, 0.0, 0.0, 0.0, 0.0, 0.0, 0.0, 0.0, 0.0, 0.0, 0.0, 0.0, 0.0, 0.0, 0.0, 0.0, 0.0, 0.0, 0.0, 0.0, 0.0, 0.0, 0.0, 0.0, 0.0, 0.0, 0.0, 0.0, 0.0, 0.0, 0.0, 0.0, 0.0, 0.0, 0.0, 0.0, 0.0, 0.0, 0.0, 0.0, 0.0, 0.0, 0.0, 0.0, 0.0, 0.0, 0.0, 0.0, 0.0, 0.0, 0.0, 0.0, 0.0, 0.0, 0.0, 0.0, 0.0, 0.0, 0.0, 0.0, 0.0, 0.0, 0.0, 0.0, 0.0, 0.0, 0.0, 0.0, 0.0, 0.0, 0.0, 0.0, 0.0, 0.0, 0.0, 0.0, 0.0, 0.0, 0.0, 0.0, 0.0, 0.0, 0.0, 0.0, 0.0, 0.0, 0.0, 0.0, 0.0, 0.0, 0.0, 0.0, 0.0, 0.0, 0.0, 0.0, 0.0, 0.0, 0.0, 0.0, 0.0, 0.0, 0.0, 0.0, 0.0, 0.0, 0.0, 0.0, 0.0, 0.0, 0.0, 0.0, 0.0, 0.0, 0.0, 0.0, 0.0, 0.0, 0.0, 0.0, 0.0, 0.0, 0.0, 0.0, 0.0, 0.0, 0.0, 0.0, 0.0, 0.0, 0.0, 0.0, 0.0, 0.0, 0.0, 0.0, 0.0, 0.0, 0.0, 0.0, 0.0, 0.0, 0.0, 0.0, 0.0, 0.0, 0.0, 0.0, 0.0, 0.0, 0.0, 0.0, 0.0, 0.0, 0.0, 0.0, 0.0, 0.0, 0.0, 0.0, 0.0, 0.0, 0.0, 0.0, 0.0, 0.0, 0.0, 0.0, 0.0, 0.0, 0.0, 0.0, 0.0, 0.0, 0.0, 0.0, 0.0, 0.0, 0.0, 0.0, 0.0, 0.0, 0.0, 0.0, 0.0, 0.0, 0.0, 0.0, 0.0, 0.0, 0.0, 0.0, 0.0, 0.0, 0.0, 0.0, 0.0, 0.0, 0.0, 0.0, 0.0, 0.0, 0.0, 0.0, 0.0, 0.0, 0.0, 0.0, 0.0, 0.0, 0.0, 0.0, 0.0, 0.0, 0.0, 0.0, 0.0, 0.0, 0.0, 0.0, 0.0, 0.0, 0.0, 0.0, 0.0, 0.0, 0.0, 0.0, 0.0, 0.0, 0.0, 0.0, 0.0, 0.0, 0.0, 0.0, 0.0, 0.0, 0.0, 0.0, 0.0, 0.0, 0.0, 0.0, 0.0, 0.0, 0.0, 0.0, 0.0, 0.0, 0.0, 0.0, 0.0, 0.0, 0.0, 0.0, 0.0, 0.0, 0.0, 0.0, 0.0, 0.0, 0.0, 0.0, 0.0, 0.0, 0.0, 0.0, 0.0, 0.0, 0.0, 0.0, 0.0, 0.0, 0.0, 0.0, 0.0, 0.0, 0.0, 0.0, 0.0, 0.0, 0.0, 0.0, 0.0, 0.0, 0.0, 0.0, 0.0, 0.0, 0.0, 0.0, 0.0, 0.0, 0.0, 0.0, 0.0, 0.0, 0.0, 0.0, 0.0, 0.0, 0.0, 0.0, 0.0, 0.0, 0.0, 0.0, 0.0, 0.0, 0.0, 0.0, 0.0, 0.0, 0.0, 0.0, 0.0, 0.0, 0.0, 0.0, 0.0, 0.0, 0.0, 0.0, 0.0, 0.0, 0.0, 0.0, 0.0, 0.0, 0.0, 0.0, 0.0, 0.0, 0.0, 0.0, 0.0, 0.0, 0.0, 0.0, 0.0, 0.0, 0.0, 0.0, 0.0, 0.0, 0.0, 0.0, 0.0, 0.0, 0.0, 0.0, 0.0, 0.0, 0.0, 0.0, 0.0, 0.0, 0.0, 0.0, 0.0, 0.0, 0.0, 0.0, 0.0, 0.0, 0.0, 0.0, 0.0, 0.0, 0.0, 0.0, 0.0, 0.0, 0.0, 0.0, 0.0, 0.0, 0.0, 0.0, 0.0, 0.0, 0.0, 0.0, 0.0, 0.0, 0.0, 0.0, 0.0, 0.0, 0.0, 0.0, 0.0, 0.0, 0.0, 0.0, 0.0, 0.0, 0.0, 0.0, 0.0, 0.0, 0.0, 0.0, 0.0, 0.0, 0.0, 0.0, 0.0, 0.0, 0.0, 0.0, 0.0, 0.0, 0.0, 0.0, 0.0, 0.0, 0.0, 0.0, 0.0, 0.0, 0.0, 0.0, 0.0, 0.0, 0.0, 0.0, 0.0, 0.0, 0.0, 0.0, 0.0, 0.0, 0.0, 0.0, 0.0, 0.0, 0.0, 0.0, 0.0, 0.0, 0.0, 0.0, 0.0, 0.0, 0.0, 0.0, 0.0, 0.0, 0.0, 0.0, 0.0, 0.0, 0.0, 0.0, 0.0, 0.0, 0.0, 0.0, 0.0, 0.0, 0.0, 0.0, 0.0, 0.0, 0.0, 0.0, 0.0, 0.0, 0.0, 0.0, 0.0, 0.0, 0.0, 0.0, 0.0, 0.0, 0.0, 0.0, 0.0, 0.0, 0.0, 0.0, 0.0, 0.0, 0.0, 0.0, 0.0, 0.0, 0.0, 0.0, 0.0, 0.0, 0.0, 0.0, 0.0, 0.0, 0.0, 0.0, 0.0, 0.0, 0.0, 0.0, 0.0, 0.0, 0.0, 0.0, 0.0, 0.0, 0.0, 0.0, 0.0, 0.0, 0.0, 0.0, 0.0, 0.0, 0.0, 0.0, 0.0, 0.0, 0.0, 0.0, 0.0, 0.0, 0.0, 0.0, 0.0, 0.0, 0.0, 0.0, 0.0, 0.0, 0.0, 0.0, 0.0, 0.0, 0.0, 0.0, 0.0, 0.0, 0.0, 0.0, 0.0, 0.0, 0.0, 0.0, 0.0, 0.0, 0.0, 0.0, 0.0, 0.0, 0.0, 0.0, 0.0, 0.0, 0.0, 0.0, 0.0, 0.0, 0.0, 0.0, 0.0, 0.0, 0.0, 0.0, 0.0, 0.0, 0.0, 0.0, 0.0, 0.0, 0.0, 0.0, 0.0, 0.0, 0.0, 0.0, 0.0, 0.0, 0.0, 0.0, 0.0, 0.0, 0.0, 0.0, 0.0, 0.0, 0.0, 0.0, 0.0, 0.0, 0.0, 0.0, 0.0, 0.0, 0.0, 0.0, 0.0, 0.0, 0.0, 0.0, 0.0, 0.0, 0.0, 0.0, 0.0, 0.0, 0.0, 0.0, 0.0, 0.0, 0.0, 0.0, 0.0, 0.0, 0.0, 0.0, 0.0, 0.0, 0.0, 0.0, 0.0, 0.0, 0.0, 0.0, 0.0, 0.0, 0.0, 0.0, 0.0, 0.0, 0.0, 0.0, 0.0, 0.0, 0.0, 0.0, 0.0, 0.0, 0.0, 0.0, 0.0, 0.0, 0.0, 0.0, 0.0, 0.0, 0.0, 0.0, 0.0, 0.0, 0.0, 0.0, 0.0, 0.0, 0.0, 0.0, 0.0, 0.0, 0.0, 0.0, 0.0, 0.0, 0.0, 0.0, 0.0, 0.0, 0.0, 0.0, 0.0, 0.0, 0.0, 0.0, 0.0, 0.0, 0.0, 0.0, 0.0, 0.0, 0.0, 0.0, 0.0, 0.0, 0.0, 0.0, 0.0, 0.0, 0.0, 0.0, 0.0, 0.0, 0.0, 0.0, 0.0, 0.0, 0.0, 0.0, 0.0, 0.0, 0.0, 0.0, 0.0, 0.0, 0.0, 0.0, 0.0, 0.0, 0.0, 0.0, 0.0, 0.0, 0.0, 0.0, 0.0, 0.0, 0.0, 0.0, 0.0, 0.0, 0.0, 0.0, 0.0, 0.0, 0.0, 0.0, 0.0, 0.0, 0.0, 0.0, 0.0, 0.0, 0.0, 0.0, 0.0, 0.0, 0.0, 0.0, 0.0, 0.0, 0.0, 0.0, 0.0, 0.0, 0.0, 0.0, 0.0, 0.0, 0.0, 0.0, 0.0, 0.0, 0.0, 0.0, 0.0, 0.0, 0.0, 0.0, 0.0, 0.0, 0.0, 0.0, 0.0, 0.0, 0.0, 0.0, 0.0, 0.0, 0.0, 0.0, 0.0, 0.0, 0.0, 0.0, 0.0, 0.0, 0.0, 0.0, 0.0, 0.0, 0.0, 0.0, 0.0, 0.0, 0.0, 0.0, 0.0, 0.0, 0.0, 0.0, 0.0, 0.0, 0.0, 0.0, 0.0, 0.0, 0.0, 0.0, 0.0, 0.0, 0.0, 0.0, 0.0, 0.0, 0.0, 0.0, 0.0, 0.0, 0.0, 0.0, 0.0, 0.0, 0.0, 0.0, 0.0, 0.0, 0.0, 0.0, 0.0, 0.0, 0.0, 0.0, 0.0, 0.0, 0.0, 0.0, 0.0, 0.0, 0.0, 0.0, 0.0, 0.0, 0.0, 0.0, 0.0, 0.0, 0.0, 0.0, 0.0, 0.0, 0.0, 0.0, 0.0, 0.0, 0.0, 0.0, 0.0, 0.0, 0.0, 0.0, 0.0, 0.0, 0.0, 0.0, 0.0, 0.0, 0.0, 0.0, 0.0, 0.0, 0.0, 0.0, 0.0, 0.0, 0.0, 0.0, 0.0, 0.0, 0.0, 0.0, 0.0, 0.0, 0.0, 0.0, 0.0, 0.0, 0.0, 0.0, 0.0, 0.0, 0.0, 0.0, 0.0, 0.0, 0.0, 0.0, 0.0, 0.0, 0.0, 0.0, 0.0, 0.0, 0.0, 0.0, 0.0, 0.0, 0.0, 0.0, 0.0, 0.0, 0.0, 0.0, 0.0, 0.0, 0.0, 0.0, 0.0, 0.0, 0.0, 0.0, 0.0, 0.0, 0.0, 0.0, 0.0, 0.0, 0.0, 0.0, 0.0, 0.0, 0.0, 0.0, 0.0, 0.0, 0.0, 0.0, 0.0, 0.0, 0.0, 0.0, 0.0, 0.0, 0.0, 0.0, 0.0, 0.0, 0.0, 0.0, 0.0, 0.0, 0.0, 0.0, 0.0, 0.0, 0.0, 0.0, 0.0, 0.0, 0.0, 0.0, 0.0, 0.0, 0.0, 0.0, 0.0, 0.0, 0.0, 0.0, 0.0, 0.0, 0.0, 0.0, 0.0, 0.0, 0.0, 0.0, 0.0, 0.0, 0.0, 0.0, 0.0, 0.0, 0.0, 0.0, 0.0, 0.0, 0.0, 0.0, 0.0, 0.0, 0.0, 0.0, 0.0, 0.0, 0.0, 0.0, 0.0, 0.0, 0.0, 0.0, 0.0, 0.0, 0.0, 0.0, 0.0, 0.0, 0.0, 0.0, 0.0, 0.0, 0.0, 0.0, 0.0, 0.0, 0.0, 0.0, 0.0, 0.0, 0.0, 0.0, 0.0, 0.0, 0.0, 0.0, 0.0, 0.0, 0.0, 0.0, 0.0, 0.0, 0.0, 0.0, 0.0, 0.0, 0.0, 0.0, 0.0, 0.0, 0.0, 0.0, 0.0, 0.0, 0.0, 0.0, 0.0, 0.0, 0.0, 0.0, 0.0, 0.0, 0.0, 0.0, 0.0, 0.0, 0.0, 0.0, 0.0, 0.0, 0.0, 0.0, 0.0, 0.0, 0.0, 0.0, 0.0, 0.0, 0.0, 0.0, 0.0, 0.0, 0.0, 0.0, 0.0, 0.0, 0.0, 0.0, 0.0, 0.0, 0.0, 0.0, 0.0, 0.0, 0.0, 0.0, 0.0, 0.0, 0.0, 0.0, 0.0, 0.0, 0.0, 0.0, 0.0, 0.0, 0.0, 0.0, 0.0, 0.0, 0.0, 0.0, 0.0, 0.0, 0.0, 0.0, 0.0, 0.0, 0.0, 0.0, 0.0, 0.0, 0.0, 0.0, 0.0, 0.0, 0.0, 0.0, 0.0, 0.0, 0.0, 0.0, 0.0, 0.0, 0.0, 0.0, 0.0, 0.0, 0.0, 0.0, 0.0, 0.0, 0.0, 0.0, 0.0, 0.0, 0.0, 0.0, 0.0, 0.0, 0.0, 0.0, 0.0, 0.0, 0.0, 0.0, 0.0, 0.0, 0.0, 0.0, 0.0, 0.0, 0.0, 0.0, 0.0, 0.0, 0.0, 0.0, 0.0, 0.0, 0.0, 0.0, 0.0, 0.0, 0.0, 0.0, 0.0, 0.0, 0.0, 0.0, 0.0, 0.0, 0.0, 0.0, 0.0, 0.0, 0.0, 0.0, 0.0, 0.0, 0.0, 0.0, 0.0, 0.0, 0.0, 0.0, 0.0, 0.0, 0.0, 0.0, 0.0, 0.0, 0.0, 0.0, 0.0, 0.0, 0.0, 0.0, 0.0, 0.0, 0.0, 0.0, 0.0, 0.0, 0.0, 0.0, 0.0, 0.0, 0.0, 0.0, 0.0, 0.0, 0.0, 0.0, 0.0, 0.0, 0.0, 0.0, 0.0, 0.0, 0.0, 0.0, 0.0, 0.0, 0.0, 0.0, 0.0, 0.0, 0.0, 0.0, 0.0, 0.0, 0.0, 0.0, 0.0, 0.0, 0.0, 0.0, 0.0, 0.0, 0.0, 0.0, 0.0, 0.0, 0.0, 0.0, 0.0, 0.0, 0.0, 0.0, 0.0, 0.0, 0.0, 0.0, 0.0, 0.0, 0.0, 0.0, 0.0, 0.0, 0.0, 0.0, 0.0, 0.0, 0.0, 0.0, 0.0, 0.0, 0.0, 0.0, 0.0, 0.0, 0.0, 0.0, 0.0, 0.0, 0.0, 0.0, 0.0, 0.0, 0.0, 0.0, 0.0, 0.0, 0.0, 0.0, 0.0, 0.0, 0.0, 0.0, 0.0, 0.0, 0.0, 0.0, 0.0, 0.0, 0.0, 0.0, 0.0, 0.0, 0.0, 0.0, 0.0, 0.0, 0.0, 0.0, 0.0, 0.0, 0.0, 0.0, 0.0, 0.0, 0.0, 0.0, 0.0, 0.0, 0.0, 0.0, 0.0, 0.0, 0.0, 0.0, 0.0, 0.0, 0.0, 0.0, 0.0, 0.0, 0.0, 0.0, 0.0, 0.0, 0.0, 0.0, 0.0, 0.0, 0.0, 0.0, 0.0, 0.0, 0.0, 0.0, 0.0, 0.0, 0.0, 0.0, 0.0, 0.0, 0.0, 0.0, 0.0, 0.0, 0.0, 0.0, 0.0, 0.0, 0.0, 0.0, 0.0, 0.0, 0.0, 0.0, 0.0, 0.0, 0.0, 0.0, 0.0, 0.0, 0.0, 0.0, 0.0, 0.0, 0.0, 0.0, 0.0, 0.0, 0.0, 0.0, 0.0, 0.0, 0.0, 0.0, 0.0, 0.0, 0.0, 0.0, 0.0, 0.0, 0.0, 0.0, 0.0, 0.0, 0.0, 0.0, 0.0, 0.0, 0.0, 0.0, 0.0, 0.0, 0.0, 0.0, 0.0, 0.0, 0.0, 0.0, 0.0, 0.0, 0.0, 0.0, 0.0, 0.0, 0.0, 0.0, 0.0, 0.0, 0.0, 0.0, 0.0, 0.0, 0.0, 0.0, 0.0, 0.0, 0.0, 0.0, 0.0, 0.0, 0.0, 0.0, 0.0, 0.0, 0.0, 0.0, 0.0, 0.0, 0.0, 0.0, 0.0, 0.0, 0.0, 0.0, 0.0, 0.0, 0.0, 0.0, 0.0, 0.0, 0.0, 0.0, 0.0, 0.0, 0.0, 0.0, 0.0, 0.0, 0.0, 0.0, 0.0, 0.0, 0.0, 0.0, 0.0, 0.0, 0.0, 0.0, 0.0, 0.0, 0.0, 0.0, 0.0, 0.0, 0.0, 0.0, 0.0, 0.0, 0.0, 0.0, 0.0, 0.0, 0.0, 0.0, 0.0, 0.0, 0.0, 0.0, 0.0, 0.0, 0.0, 0.0, 0.0, 0.0, 0.0, 0.0, 0.0, 0.0, 0.0, 0.0, 0.0, 0.0, 0.0, 0.0, 0.0, 0.0, 0.0, 0.0, 0.0, 0.0, 0.0, 0.0, 0.0, 0.0, 0.0, 0.0, 0.0, 0.0, 0.0, 0.0, 0.0, 0.0, 0.0, 0.0, 0.0, 0.0, 0.0, 0.0, 0.0, 0.0, 0.0, 0.0, 0.0, 0.0, 0.0, 0.0, 0.0, 0.0, 0.0, 0.0, 0.0, 0.0, 0.0, 0.0, 0.0, 0.0, 0.0, 0.0, 0.0, 0.0, 0.0, 0.0, 0.0, 0.0, 0.0, 0.0, 0.0, 0.0, 0.0, 0.0, 0.0, 0.0, 0.0, 0.0, 0.0, 0.0, 0.0, 0.0, 0.0, 0.0, 0.0, 0.0, 0.0, 0.0, 0.0, 0.0, 0.0, 0.0, 0.0, 0.0, 0.0, 0.0, 0.0, 0.0, 0.0, 0.0, 0.0, 0.0, 0.0, 0.0, 0.0, 0.0, 0.0, 0.0, 0.0, 0.0, 0.0, 0.0, 0.0, 0.0, 0.0, 0.0, 0.0, 0.0, 0.0, 0.0, 0.0, 0.0, 0.0, 0.0, 0.0, 0.0, 0.0, 0.0, 0.0, 0.0, 0.0, 0.0, 0.0, 0.0, 0.0, 0.0, 0.0, 0.0, 0.0, 0.0, 0.0, 0.0, 0.0, 0.0, 0.0, 0.0, 0.0, 0.0, 0.0, 0.0, 0.0, 0.0, 0.0, 0.0, 0.0, 0.0, 0.0, 0.0, 0.0, 0.0, 0.0, 0.0, 0.0, 0.0, 0.0, 0.0, 0.0, 0.0, 0.0, 0.0, 0.0, 0.0, 0.0, 0.0, 0.0, 0.0, 0.0, 0.0, 0.0, 0.0, 0.0, 0.0, 0.0, 0.0, 0.0, 0.0, 0.0, 0.0, 0.0, 0.0, 0.0, 0.0, 0.0, 0.0, 0.0, 0.0, 0.0, 0.0, 0.0, 0.0, 0.0, 0.0, 0.0, 0.0, 0.0, 0.0, 0.0, 0.0, 0.0, 0.0, 0.0, 0.0, 0.0, 0.0, 0.0, 0.0, 0.0, 0.0, 0.0, 0.0, 0.0, 0.0, 0.0, 0.0, 0.0, 0.0, 0.0, 0.0, 0.0, 0.0, 0.0, 0.0, 0.0, 0.0, 0.0, 0.0, 0.0, 0.0, 0.0, 0.0, 0.0, 0.0, 0.0, 0.0, 0.0, 0.0, 0.0, 0.0, 0.0, 0.0, 0.0, 0.0, 0.0, 0.0, 0.0, 0.0, 0.0, 0.0, 0.0, 0.0, 0.0, 0.0, 0.0, 0.0, 0.0, 0.0, 0.0, 0.0, 0.0, 0.0, 0.0, 0.0, 0.0, 0.0, 0.0, 0.0, 0.0, 0.0, 0.0, 0.0, 0.0, 0.0, 0.0, 0.0, 0.0, 0.0, 0.0, 0.0, 0.0, 0.0, 0.0, 0.0, 0.0, 0.0, 0.0, 0.0, 0.0, 0.0, 0.0, 0.0, 0.0, 0.0, 0.0, 0.0, 0.0, 0.0, 0.0, 0.0, 0.0, 0.0, 0.0])
me_raspberrypicameracasefront_001.update()

# ---- objects
ob_raspberrypicameracasefront = bpy.data.objects.new('RaspberryPiCameraCaseFront', me_raspberrypicameracasefront_001)

# ---- transforms, parenting, visibility, modifiers, constraints
ob_raspberrypicameracasefront.location = (-172.1, 47.98, 130.9)
ob_raspberrypicameracasefront.rotation_euler = (-1.572, -0.0, 0.0)

# ---- collection membership
col_collection.objects.link(ob_raspberrypicameracasefront)

# ---- scene / render settings (as saved in the file)
scene.frame_start = 1; scene.frame_end = 250; scene.frame_set(0)
scene.render.engine = 'BLENDER_EEVEE_NEXT'
scene.cycles.sampling_pattern = 'TABULATED_SOBOL'
scene.cycles.use_light_tree = False
scene.view_settings.view_transform = 'Filmic'
scene.unit_settings.scale_length = 0.01
bpy.context.view_layer.update()

# ---- added for rendering (the .blend has no active camera and no usable light): camera, sun
cam_auto = bpy.data.cameras.new('AutoCamera')
cam_auto.lens = 50.0
cam_auto.sensor_width = 36.0
cam_auto.clip_end = 1000.0
ob_auto_camera = bpy.data.objects.new('AutoCamera', cam_auto)
scene.collection.objects.link(ob_auto_camera)
ob_auto_camera.location = (49.0183, -51.8263, 103.298)
ob_auto_camera.rotation_euler = (1.09748, -7.21219e-08, 0.694738)
scene.camera = ob_auto_camera
light_auto_sun = bpy.data.lights.new('AutoSun', 'SUN')
light_auto_sun.energy = 3.0
light_auto_sun.angle = 0.0523599
ob_auto_sun = bpy.data.objects.new('AutoSun', light_auto_sun)
scene.collection.objects.link(ob_auto_sun)
ob_auto_sun.rotation_euler = (0.872665, 0.174533, 0.523599)
bpy.context.view_layer.update()
